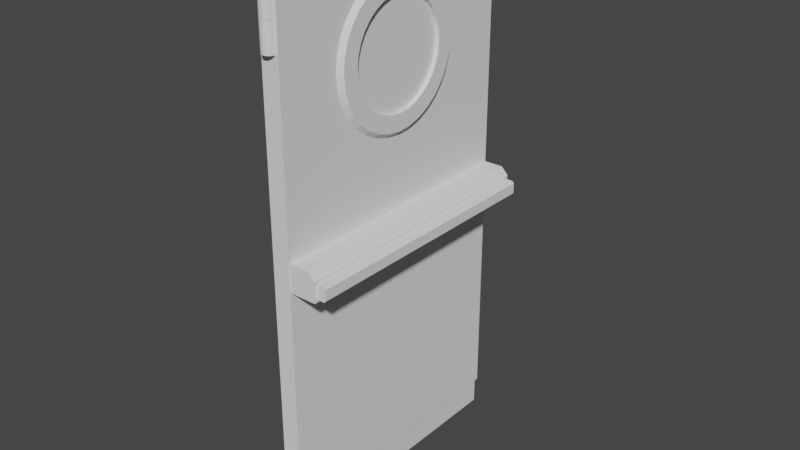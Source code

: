 # Source: PuertaLaboratorio.blend  (saved by Blender 3.6.13; exported with 4.5.12 LTS)
import bpy
from mathutils import Matrix  # noqa: F401  (used for matrix-valued properties, if any)

bpy.ops.wm.read_factory_settings(use_empty=True)
scene = bpy.context.scene
scene.name = 'Scene'

# ---- collections
col_collection = bpy.data.collections.new('Collection'); scene.collection.children.link(col_collection)

# ---- world
world_world = bpy.data.worlds.new('World'); scene.world = world_world
world_world.use_nodes = True; world_world.node_tree.nodes.clear()
_N = world_world.node_tree.nodes; _L = world_world.node_tree.links
n0 = _N.new('ShaderNodeOutputWorld'); n0.name = 'World Output'; n0.location = (300, 300)
n1 = _N.new('ShaderNodeBackground'); n1.name = 'Background'; n1.location = (10, 300)
n1.inputs[0].default_value = (0.05088, 0.05088, 0.05088, 1.0)
_L.new(n1.outputs[0], n0.inputs[0])
n0.is_active_output = True
world_world.color = (0.05088, 0.05088, 0.05088)
world_world.use_sun_shadow = False
world_world.sun_shadow_jitter_overblur = 0.0

# ---- meshes
me_cube_001 = bpy.data.meshes.new('Cube.001')
me_cube_001.from_pydata([(0.8319, -0.9836, -0.8997), (-1.0, -1.0, 1.0), (0.8319, 0.9836, -0.8997), (-1.0, 1.0, 1.0), (-0.8319, 0.9836, -0.8997), (1.0, -1.0, 1.0), (-0.8319, -0.9836, -0.8997), (1.0, 1.0, 1.0), (-1.0, -1.0, -0.8997), (-1.0, 1.0, -0.8997), (1.0, 1.0, -0.8997), (1.0, -1.0, -0.8997), (0.8319, -0.9836, -0.9995), (0.8319, 0.9836, -0.9995), (-0.8319, 0.9836, -0.9995), (-0.8319, -0.9836, -0.9995), (1.0, -0.5455, 0.583), (1.0, -0.535, 0.6362), (1.0, -0.4535, 0.7344), (1.0, -0.3857, 0.7757), (1.0, -0.504, 0.6873), (1.0, -0.303, 0.8096), (1.0, -0.2087, 0.8348), (1.0, -0.2087, 0.3312), (1.0, -0.1064, 0.8503), (1.0, -3.014e-11, 0.8555), (1.0, 3.014e-11, 0.3105), (1.0, -0.1064, 0.3157), (1.0, -0.303, 0.3564), (1.0, 0.2087, 0.3312), (1.0, 0.2087, 0.8348), (1.0, 0.1064, 0.8503), (1.0, 0.303, 0.3564), (1.0, 0.303, 0.8096), (1.0, 0.3857, 0.3903), (1.0, 0.3857, 0.7757), (1.0, 0.504, 0.4787), (1.0, 0.4535, 0.7344), (1.0, 0.5455, 0.583), (1.0, 0.535, 0.5298), (1.0, 0.535, 0.6362), (1.0, 0.4535, 0.4316), (1.0, 0.504, 0.6873), (1.0, 0.1064, 0.3157), (1.0, -0.504, 0.4787), (1.0, -0.535, 0.5298), (1.0, -0.4535, 0.4316), (1.0, -0.3857, 0.3903), (-1.0, -0.504, 0.4787), (-1.0, -0.535, 0.5298), (-1.0, -0.4535, 0.4316), (-1.0, -0.3857, 0.3903), (-1.0, -0.5455, 0.583), (-1.0, -0.535, 0.6362), (-1.0, -0.4535, 0.7344), (-1.0, -0.3857, 0.7757), (-1.0, -0.504, 0.6873), (-1.0, -0.303, 0.8096), (-1.0, -0.2087, 0.8348), (-1.0, -0.2087, 0.3312), (-1.0, -0.1064, 0.8503), (-1.0, -3.014e-11, 0.8555), (-1.0, 3.014e-11, 0.3105), (-1.0, -0.1064, 0.3157), (-1.0, -0.303, 0.3564), (-1.0, 0.2087, 0.3312), (-1.0, 0.2087, 0.8348), (-1.0, 0.1064, 0.8503), (-1.0, 0.303, 0.3564), (-1.0, 0.303, 0.8096), (-1.0, 0.3857, 0.3903), (-1.0, 0.3857, 0.7757), (-1.0, 0.504, 0.4787), (-1.0, 0.4535, 0.7344), (-1.0, 0.5455, 0.583), (-1.0, 0.535, 0.5298), (-1.0, 0.535, 0.6362), (-1.0, 0.4535, 0.4316), (-1.0, 0.504, 0.6873), (-1.0, 0.1064, 0.3157)], [], [(42, 7, 5, 20, 18, 19, 21, 22, 24, 25, 31, 30, 33, 35, 37), (5, 11, 10, 7, 42, 40, 38, 39, 36, 41, 34, 32, 29, 43, 26, 27, 23, 28, 47, 46, 44, 45, 16, 17, 20), (8, 9, 4, 6), (1, 5, 11, 8), (11, 8, 6, 0), (9, 10, 2, 4), (2, 0, 12, 13), (10, 11, 0, 2), (1, 3, 7, 5), (12, 15, 14, 13), (4, 2, 13, 14), (0, 6, 15, 12), (6, 4, 14, 15), (3, 9, 10, 7), (1, 8, 9, 3, 78, 76, 74, 75, 72, 77, 70, 68, 65, 79, 62, 63, 59, 64, 51, 50, 48, 49, 52, 53, 56), (78, 3, 1, 56, 54, 55, 57, 58, 60, 61, 67, 66, 69, 71, 73)])
_uv = me_cube_001.uv_layers.new(name='UVMap')
_uv.uv.foreach_set('vector', [0.4157, 0.2703, 0.3595, 0.3595, 0.3595, 5.713e-09, 0.4157, 0.08916, 0.4072, 0.09822, 0.3998, 0.1104, 0.3937, 0.1253, 0.3892, 0.1422, 0.3864, 0.1606, 0.3854, 0.1797, 0.3864, 0.1989, 0.3892, 0.2173, 0.3937, 0.2342, 0.3998, 0.2491, 0.4072, 0.2613, 0.3595, 5.713e-09, 0.7009, -9.212e-09, 0.7009, 0.3595, 0.3595, 0.3595, 0.4157, 0.2703, 0.4249, 0.2759, 0.4344, 0.2778, 0.444, 0.2759, 0.4532, 0.2703, 0.4616, 0.2613, 0.4691, 0.2491, 0.4752, 0.2342, 0.4797, 0.2173, 0.4825, 0.1989, 0.4834, 0.1797, 0.4825, 0.1606, 0.4797, 0.1422, 0.4752, 0.1253, 0.4691, 0.1104, 0.4616, 0.09822, 0.4532, 0.08916, 0.444, 0.08358, 0.4344, 0.0817, 0.4249, 0.08358, 0.4157, 0.08916, 0.3595, 0.0, 0.3595, 0.3595, 0.3293, 0.3565, 0.3293, 0.002953, 0.3595, 0.3595, 0.3595, 5.713e-09, 0.7009, -9.212e-09, 0.7009, 0.3595, 0.0, 0.0, 0.3595, 0.0, 0.3293, 0.002953, 0.03021, 0.002953, 0.3595, 0.3595, 0.0, 0.3595, 0.03021, 0.3565, 0.3293, 0.3565, 0.7009, 0.7071, 0.7009, 0.3536, 0.7189, 0.3536, 0.7189, 0.7071, 0.0, 0.3595, 0.0, 0.0, 0.03021, 0.002953, 0.03021, 0.3565, 0.3595, 0.3595, 0.3595, 0.719, 0.0, 0.719, 0.0, 0.3595, 0.7009, 0.0, 1.0, 0.0, 1.0, 0.3536, 0.7009, 0.3536, 0.7368, 0.6526, 0.7368, 0.3536, 0.7547, 0.3536, 0.7547, 0.6526, 0.7547, 0.6526, 0.7547, 0.3536, 0.7727, 0.3536, 0.7727, 0.6526, 0.7189, 0.7071, 0.7189, 0.3536, 0.7368, 0.3536, 0.7368, 0.7071, 0.3595, 5.713e-09, 0.7009, -9.212e-09, 0.7009, 0.3595, 0.3595, 0.3595, 0.3595, 0.3595, 0.7009, 0.3595, 0.7009, 0.719, 0.3595, 0.719, 0.4157, 0.6298, 0.4249, 0.6354, 0.4344, 0.6373, 0.444, 0.6354, 0.4532, 0.6298, 0.4616, 0.6207, 0.4691, 0.6085, 0.4752, 0.5937, 0.4797, 0.5767, 0.4825, 0.5583, 0.4834, 0.5392, 0.4825, 0.5201, 0.4797, 0.5017, 0.4752, 0.4847, 0.4691, 0.4699, 0.4616, 0.4577, 0.4532, 0.4486, 0.444, 0.4431, 0.4344, 0.4412, 0.4249, 0.4431, 0.4157, 0.4486, 0.4157, 0.6298, 0.3595, 0.719, 0.3595, 0.3595, 0.4157, 0.4486, 0.4072, 0.4577, 0.3998, 0.4699, 0.3937, 0.4847, 0.3892, 0.5017, 0.3864, 0.5201, 0.3854, 0.5392, 0.3864, 0.5583, 0.3892, 0.5767, 0.3937, 0.5937, 0.3998, 0.6085, 0.4072, 0.6207])
me_cube_001.update()
me_cylinder = bpy.data.meshes.new('Cylinder')
me_cylinder.from_pydata([(0.0, 0.025, -0.05), (0.0, 0.025, 0.05), (0.004877, 0.02452, -0.05), (0.004877, 0.02452, 0.05), (0.009567, 0.0231, -0.05), (0.009567, 0.0231, 0.05), (0.01389, 0.02079, -0.05), (0.01389, 0.02079, 0.05), (0.01768, 0.01768, -0.05), (0.01768, 0.01768, 0.05), (0.02079, 0.01389, -0.05), (0.02079, 0.01389, 0.05), (0.0231, 0.009567, -0.05), (0.0231, 0.009567, 0.05), (0.02452, 0.004877, -0.05), (0.02452, 0.004877, 0.05), (0.025, 0.0, -0.05), (0.025, 0.0, 0.05), (0.02452, -0.004877, -0.05), (0.02452, -0.004877, 0.05), (0.0231, -0.009567, -0.05), (0.0231, -0.009567, 0.05), (0.02079, -0.01389, -0.05), (0.02079, -0.01389, 0.05), (0.01768, -0.01768, -0.05), (0.01768, -0.01768, 0.05), (0.01389, -0.02079, -0.05), (0.01389, -0.02079, 0.05), (0.009567, -0.0231, -0.05), (0.009567, -0.0231, 0.05), (0.004877, -0.02452, -0.05), (0.004877, -0.02452, 0.05), (0.0, -0.025, -0.05), (0.0, -0.025, 0.05), (-0.004877, -0.02452, -0.05), (-0.004877, -0.02452, 0.05), (-0.009567, -0.0231, -0.05), (-0.009567, -0.0231, 0.05), (-0.01389, -0.02079, -0.05), (-0.01389, -0.02079, 0.05), (-0.01768, -0.01768, -0.05), (-0.01768, -0.01768, 0.05), (-0.02079, -0.01389, -0.05), (-0.02079, -0.01389, 0.05), (-0.0231, -0.009567, -0.05), (-0.0231, -0.009567, 0.05), (-0.02452, -0.004877, -0.05), (-0.02452, -0.004877, 0.05), (-0.025, 0.0, -0.05), (-0.025, 0.0, 0.05), (-0.02452, 0.004877, -0.05), (-0.02452, 0.004877, 0.05), (-0.0231, 0.009567, -0.05), (-0.0231, 0.009567, 0.05), (-0.02079, 0.01389, -0.05), (-0.02079, 0.01389, 0.05), (-0.01768, 0.01768, -0.05), (-0.01768, 0.01768, 0.05), (-0.01389, 0.02079, -0.05), (-0.01389, 0.02079, 0.05), (-0.009567, 0.0231, -0.05), (-0.009567, 0.0231, 0.05), (-0.004877, 0.02452, -0.05), (-0.004877, 0.02452, 0.05)], [], [(0, 1, 3, 2), (2, 3, 5, 4), (4, 5, 7, 6), (6, 7, 9, 8), (8, 9, 11, 10), (10, 11, 13, 12), (12, 13, 15, 14), (14, 15, 17, 16), (16, 17, 19, 18), (18, 19, 21, 20), (20, 21, 23, 22), (22, 23, 25, 24), (24, 25, 27, 26), (26, 27, 29, 28), (28, 29, 31, 30), (30, 31, 33, 32), (32, 33, 35, 34), (34, 35, 37, 36), (36, 37, 39, 38), (38, 39, 41, 40), (40, 41, 43, 42), (42, 43, 45, 44), (44, 45, 47, 46), (46, 47, 49, 48), (48, 49, 51, 50), (50, 51, 53, 52), (52, 53, 55, 54), (54, 55, 57, 56), (56, 57, 59, 58), (58, 59, 61, 60), (3, 1, 63, 61, 59, 57, 55, 53, 51, 49, 47, 45, 43, 41, 39, 37, 35, 33, 31, 29, 27, 25, 23, 21, 19, 17, 15, 13, 11, 9, 7, 5), (60, 61, 63, 62), (62, 63, 1, 0), (0, 2, 4, 6, 8, 10, 12, 14, 16, 18, 20, 22, 24, 26, 28, 30, 32, 34, 36, 38, 40, 42, 44, 46, 48, 50, 52, 54, 56, 58, 60, 62)])
_uv = me_cylinder.uv_layers.new(name='UVMap')
_uv.uv.foreach_set('vector', [1.0, 0.5, 1.0, 1.0, 0.9688, 1.0, 0.9688, 0.5, 0.9688, 0.5, 0.9688, 1.0, 0.9375, 1.0, 0.9375, 0.5, 0.9375, 0.5, 0.9375, 1.0, 0.9062, 1.0, 0.9062, 0.5, 0.9062, 0.5, 0.9062, 1.0, 0.875, 1.0, 0.875, 0.5, 0.875, 0.5, 0.875, 1.0, 0.8438, 1.0, 0.8438, 0.5, 0.8438, 0.5, 0.8438, 1.0, 0.8125, 1.0, 0.8125, 0.5, 0.8125, 0.5, 0.8125, 1.0, 0.7812, 1.0, 0.7812, 0.5, 0.7812, 0.5, 0.7812, 1.0, 0.75, 1.0, 0.75, 0.5, 0.75, 0.5, 0.75, 1.0, 0.7188, 1.0, 0.7188, 0.5, 0.7188, 0.5, 0.7188, 1.0, 0.6875, 1.0, 0.6875, 0.5, 0.6875, 0.5, 0.6875, 1.0, 0.6562, 1.0, 0.6562, 0.5, 0.6562, 0.5, 0.6562, 1.0, 0.625, 1.0, 0.625, 0.5, 0.625, 0.5, 0.625, 1.0, 0.5938, 1.0, 0.5938, 0.5, 0.5938, 0.5, 0.5938, 1.0, 0.5625, 1.0, 0.5625, 0.5, 0.5625, 0.5, 0.5625, 1.0, 0.5312, 1.0, 0.5312, 0.5, 0.5312, 0.5, 0.5312, 1.0, 0.5, 1.0, 0.5, 0.5, 0.5, 0.5, 0.5, 1.0, 0.4688, 1.0, 0.4688, 0.5, 0.4688, 0.5, 0.4688, 1.0, 0.4375, 1.0, 0.4375, 0.5, 0.4375, 0.5, 0.4375, 1.0, 0.4062, 1.0, 0.4062, 0.5, 0.4062, 0.5, 0.4062, 1.0, 0.375, 1.0, 0.375, 0.5, 0.375, 0.5, 0.375, 1.0, 0.3438, 1.0, 0.3438, 0.5, 0.3438, 0.5, 0.3438, 1.0, 0.3125, 1.0, 0.3125, 0.5, 0.3125, 0.5, 0.3125, 1.0, 0.2812, 1.0, 0.2812, 0.5, 0.2812, 0.5, 0.2812, 1.0, 0.25, 1.0, 0.25, 0.5, 0.25, 0.5, 0.25, 1.0, 0.2188, 1.0, 0.2188, 0.5, 0.2188, 0.5, 0.2188, 1.0, 0.1875, 1.0, 0.1875, 0.5, 0.1875, 0.5, 0.1875, 1.0, 0.1562, 1.0, 0.1562, 0.5, 0.1562, 0.5, 0.1562, 1.0, 0.125, 1.0, 0.125, 0.5, 0.125, 0.5, 0.125, 1.0, 0.09375, 1.0, 0.09375, 0.5, 0.09375, 0.5, 0.09375, 1.0, 0.0625, 1.0, 0.0625, 0.5, 0.2968, 0.4854, 0.25, 0.49, 0.2032, 0.4854, 0.1582, 0.4717, 0.1167, 0.4496, 0.08029, 0.4197, 0.05045, 0.3833, 0.02827, 0.3418, 0.01461, 0.2968, 0.01, 0.25, 0.01461, 0.2032, 0.02827, 0.1582, 0.05045, 0.1167, 0.08029, 0.08029, 0.1167, 0.05045, 0.1582, 0.02827, 0.2032, 0.01461, 0.25, 0.01, 0.2968, 0.01461, 0.3418, 0.02827, 0.3833, 0.05045, 0.4197, 0.08029, 0.4496, 0.1167, 0.4717, 0.1582, 0.4854, 0.2032, 0.49, 0.25, 0.4854, 0.2968, 0.4717, 0.3418, 0.4496, 0.3833, 0.4197, 0.4197, 0.3833, 0.4496, 0.3418, 0.4717, 0.0625, 0.5, 0.0625, 1.0, 0.03125, 1.0, 0.03125, 0.5, 0.03125, 0.5, 0.03125, 1.0, 0.0, 1.0, 0.0, 0.5, 0.75, 0.49, 0.7968, 0.4854, 0.8418, 0.4717, 0.8833, 0.4496, 0.9197, 0.4197, 0.9496, 0.3833, 0.9717, 0.3418, 0.9854, 0.2968, 0.99, 0.25, 0.9854, 0.2032, 0.9717, 0.1582, 0.9496, 0.1167, 0.9197, 0.08029, 0.8833, 0.05045, 0.8418, 0.02827, 0.7968, 0.01461, 0.75, 0.01, 0.7032, 0.01461, 0.6582, 0.02827, 0.6167, 0.05045, 0.5803, 0.08029, 0.5504, 0.1167, 0.5283, 0.1582, 0.5146, 0.2032, 0.51, 0.25, 0.5146, 0.2968, 0.5283, 0.3418, 0.5504, 0.3833, 0.5803, 0.4197, 0.6167, 0.4496, 0.6582, 0.4717, 0.7032, 0.4854])
me_cylinder.update()
me_cylinder_001 = bpy.data.meshes.new('Cylinder.001')
me_cylinder_001.from_pydata([(0.0, 0.025, -0.05), (0.0, 0.025, 0.05), (0.004877, 0.02452, -0.05), (0.004877, 0.02452, 0.05), (0.009567, 0.0231, -0.05), (0.009567, 0.0231, 0.05), (0.01389, 0.02079, -0.05), (0.01389, 0.02079, 0.05), (0.01768, 0.01768, -0.05), (0.01768, 0.01768, 0.05), (0.02079, 0.01389, -0.05), (0.02079, 0.01389, 0.05), (0.0231, 0.009567, -0.05), (0.0231, 0.009567, 0.05), (0.02452, 0.004877, -0.05), (0.02452, 0.004877, 0.05), (0.025, 0.0, -0.05), (0.025, 0.0, 0.05), (0.02452, -0.004877, -0.05), (0.02452, -0.004877, 0.05), (0.0231, -0.009567, -0.05), (0.0231, -0.009567, 0.05), (0.02079, -0.01389, -0.05), (0.02079, -0.01389, 0.05), (0.01768, -0.01768, -0.05), (0.01768, -0.01768, 0.05), (0.01389, -0.02079, -0.05), (0.01389, -0.02079, 0.05), (0.009567, -0.0231, -0.05), (0.009567, -0.0231, 0.05), (0.004877, -0.02452, -0.05), (0.004877, -0.02452, 0.05), (0.0, -0.025, -0.05), (0.0, -0.025, 0.05), (-0.004877, -0.02452, -0.05), (-0.004877, -0.02452, 0.05), (-0.009567, -0.0231, -0.05), (-0.009567, -0.0231, 0.05), (-0.01389, -0.02079, -0.05), (-0.01389, -0.02079, 0.05), (-0.01768, -0.01768, -0.05), (-0.01768, -0.01768, 0.05), (-0.02079, -0.01389, -0.05), (-0.02079, -0.01389, 0.05), (-0.0231, -0.009567, -0.05), (-0.0231, -0.009567, 0.05), (-0.02452, -0.004877, -0.05), (-0.02452, -0.004877, 0.05), (-0.025, 0.0, -0.05), (-0.025, 0.0, 0.05), (-0.02452, 0.004877, -0.05), (-0.02452, 0.004877, 0.05), (-0.0231, 0.009567, -0.05), (-0.0231, 0.009567, 0.05), (-0.02079, 0.01389, -0.05), (-0.02079, 0.01389, 0.05), (-0.01768, 0.01768, -0.05), (-0.01768, 0.01768, 0.05), (-0.01389, 0.02079, -0.05), (-0.01389, 0.02079, 0.05), (-0.009567, 0.0231, -0.05), (-0.009567, 0.0231, 0.05), (-0.004877, 0.02452, -0.05), (-0.004877, 0.02452, 0.05)], [], [(0, 1, 3, 2), (2, 3, 5, 4), (4, 5, 7, 6), (6, 7, 9, 8), (8, 9, 11, 10), (10, 11, 13, 12), (12, 13, 15, 14), (14, 15, 17, 16), (16, 17, 19, 18), (18, 19, 21, 20), (20, 21, 23, 22), (22, 23, 25, 24), (24, 25, 27, 26), (26, 27, 29, 28), (28, 29, 31, 30), (30, 31, 33, 32), (32, 33, 35, 34), (34, 35, 37, 36), (36, 37, 39, 38), (38, 39, 41, 40), (40, 41, 43, 42), (42, 43, 45, 44), (44, 45, 47, 46), (46, 47, 49, 48), (48, 49, 51, 50), (50, 51, 53, 52), (52, 53, 55, 54), (54, 55, 57, 56), (56, 57, 59, 58), (58, 59, 61, 60), (3, 1, 63, 61, 59, 57, 55, 53, 51, 49, 47, 45, 43, 41, 39, 37, 35, 33, 31, 29, 27, 25, 23, 21, 19, 17, 15, 13, 11, 9, 7, 5), (60, 61, 63, 62), (62, 63, 1, 0), (0, 2, 4, 6, 8, 10, 12, 14, 16, 18, 20, 22, 24, 26, 28, 30, 32, 34, 36, 38, 40, 42, 44, 46, 48, 50, 52, 54, 56, 58, 60, 62)])
_uv = me_cylinder_001.uv_layers.new(name='UVMap')
_uv.uv.foreach_set('vector', [1.0, 0.5, 1.0, 1.0, 0.9688, 1.0, 0.9688, 0.5, 0.9688, 0.5, 0.9688, 1.0, 0.9375, 1.0, 0.9375, 0.5, 0.9375, 0.5, 0.9375, 1.0, 0.9062, 1.0, 0.9062, 0.5, 0.9062, 0.5, 0.9062, 1.0, 0.875, 1.0, 0.875, 0.5, 0.875, 0.5, 0.875, 1.0, 0.8438, 1.0, 0.8438, 0.5, 0.8438, 0.5, 0.8438, 1.0, 0.8125, 1.0, 0.8125, 0.5, 0.8125, 0.5, 0.8125, 1.0, 0.7812, 1.0, 0.7812, 0.5, 0.7812, 0.5, 0.7812, 1.0, 0.75, 1.0, 0.75, 0.5, 0.75, 0.5, 0.75, 1.0, 0.7188, 1.0, 0.7188, 0.5, 0.7188, 0.5, 0.7188, 1.0, 0.6875, 1.0, 0.6875, 0.5, 0.6875, 0.5, 0.6875, 1.0, 0.6562, 1.0, 0.6562, 0.5, 0.6562, 0.5, 0.6562, 1.0, 0.625, 1.0, 0.625, 0.5, 0.625, 0.5, 0.625, 1.0, 0.5938, 1.0, 0.5938, 0.5, 0.5938, 0.5, 0.5938, 1.0, 0.5625, 1.0, 0.5625, 0.5, 0.5625, 0.5, 0.5625, 1.0, 0.5312, 1.0, 0.5312, 0.5, 0.5312, 0.5, 0.5312, 1.0, 0.5, 1.0, 0.5, 0.5, 0.5, 0.5, 0.5, 1.0, 0.4688, 1.0, 0.4688, 0.5, 0.4688, 0.5, 0.4688, 1.0, 0.4375, 1.0, 0.4375, 0.5, 0.4375, 0.5, 0.4375, 1.0, 0.4062, 1.0, 0.4062, 0.5, 0.4062, 0.5, 0.4062, 1.0, 0.375, 1.0, 0.375, 0.5, 0.375, 0.5, 0.375, 1.0, 0.3438, 1.0, 0.3438, 0.5, 0.3438, 0.5, 0.3438, 1.0, 0.3125, 1.0, 0.3125, 0.5, 0.3125, 0.5, 0.3125, 1.0, 0.2812, 1.0, 0.2812, 0.5, 0.2812, 0.5, 0.2812, 1.0, 0.25, 1.0, 0.25, 0.5, 0.25, 0.5, 0.25, 1.0, 0.2188, 1.0, 0.2188, 0.5, 0.2188, 0.5, 0.2188, 1.0, 0.1875, 1.0, 0.1875, 0.5, 0.1875, 0.5, 0.1875, 1.0, 0.1562, 1.0, 0.1562, 0.5, 0.1562, 0.5, 0.1562, 1.0, 0.125, 1.0, 0.125, 0.5, 0.125, 0.5, 0.125, 1.0, 0.09375, 1.0, 0.09375, 0.5, 0.09375, 0.5, 0.09375, 1.0, 0.0625, 1.0, 0.0625, 0.5, 0.2968, 0.4854, 0.25, 0.49, 0.2032, 0.4854, 0.1582, 0.4717, 0.1167, 0.4496, 0.08029, 0.4197, 0.05045, 0.3833, 0.02827, 0.3418, 0.01461, 0.2968, 0.01, 0.25, 0.01461, 0.2032, 0.02827, 0.1582, 0.05045, 0.1167, 0.08029, 0.08029, 0.1167, 0.05045, 0.1582, 0.02827, 0.2032, 0.01461, 0.25, 0.01, 0.2968, 0.01461, 0.3418, 0.02827, 0.3833, 0.05045, 0.4197, 0.08029, 0.4496, 0.1167, 0.4717, 0.1582, 0.4854, 0.2032, 0.49, 0.25, 0.4854, 0.2968, 0.4717, 0.3418, 0.4496, 0.3833, 0.4197, 0.4197, 0.3833, 0.4496, 0.3418, 0.4717, 0.0625, 0.5, 0.0625, 1.0, 0.03125, 1.0, 0.03125, 0.5, 0.03125, 0.5, 0.03125, 1.0, 0.0, 1.0, 0.0, 0.5, 0.75, 0.49, 0.7968, 0.4854, 0.8418, 0.4717, 0.8833, 0.4496, 0.9197, 0.4197, 0.9496, 0.3833, 0.9717, 0.3418, 0.9854, 0.2968, 0.99, 0.25, 0.9854, 0.2032, 0.9717, 0.1582, 0.9496, 0.1167, 0.9197, 0.08029, 0.8833, 0.05045, 0.8418, 0.02827, 0.7968, 0.01461, 0.75, 0.01, 0.7032, 0.01461, 0.6582, 0.02827, 0.6167, 0.05045, 0.5803, 0.08029, 0.5504, 0.1167, 0.5283, 0.1582, 0.5146, 0.2032, 0.51, 0.25, 0.5146, 0.2968, 0.5283, 0.3418, 0.5504, 0.3833, 0.5803, 0.4197, 0.6167, 0.4496, 0.6582, 0.4717, 0.7032, 0.4854])
me_cylinder_001.update()
me_cylinder_002 = bpy.data.meshes.new('Cylinder.002')
me_cylinder_002.from_pydata([(0.0, 0.025, -0.05), (0.0, 0.025, 0.05), (0.004877, 0.02452, -0.05), (0.004877, 0.02452, 0.05), (0.009567, 0.0231, -0.05), (0.009567, 0.0231, 0.05), (0.01389, 0.02079, -0.05), (0.01389, 0.02079, 0.05), (0.01768, 0.01768, -0.05), (0.01768, 0.01768, 0.05), (0.02079, 0.01389, -0.05), (0.02079, 0.01389, 0.05), (0.0231, 0.009567, -0.05), (0.0231, 0.009567, 0.05), (0.02452, 0.004877, -0.05), (0.02452, 0.004877, 0.05), (0.025, 0.0, -0.05), (0.025, 0.0, 0.05), (0.02452, -0.004877, -0.05), (0.02452, -0.004877, 0.05), (0.0231, -0.009567, -0.05), (0.0231, -0.009567, 0.05), (0.02079, -0.01389, -0.05), (0.02079, -0.01389, 0.05), (0.01768, -0.01768, -0.05), (0.01768, -0.01768, 0.05), (0.01389, -0.02079, -0.05), (0.01389, -0.02079, 0.05), (0.009567, -0.0231, -0.05), (0.009567, -0.0231, 0.05), (0.004877, -0.02452, -0.05), (0.004877, -0.02452, 0.05), (0.0, -0.025, -0.05), (0.0, -0.025, 0.05), (-0.004877, -0.02452, -0.05), (-0.004877, -0.02452, 0.05), (-0.009567, -0.0231, -0.05), (-0.009567, -0.0231, 0.05), (-0.01389, -0.02079, -0.05), (-0.01389, -0.02079, 0.05), (-0.01768, -0.01768, -0.05), (-0.01768, -0.01768, 0.05), (-0.02079, -0.01389, -0.05), (-0.02079, -0.01389, 0.05), (-0.0231, -0.009567, -0.05), (-0.0231, -0.009567, 0.05), (-0.02452, -0.004877, -0.05), (-0.02452, -0.004877, 0.05), (-0.025, 0.0, -0.05), (-0.025, 0.0, 0.05), (-0.02452, 0.004877, -0.05), (-0.02452, 0.004877, 0.05), (-0.0231, 0.009567, -0.05), (-0.0231, 0.009567, 0.05), (-0.02079, 0.01389, -0.05), (-0.02079, 0.01389, 0.05), (-0.01768, 0.01768, -0.05), (-0.01768, 0.01768, 0.05), (-0.01389, 0.02079, -0.05), (-0.01389, 0.02079, 0.05), (-0.009567, 0.0231, -0.05), (-0.009567, 0.0231, 0.05), (-0.004877, 0.02452, -0.05), (-0.004877, 0.02452, 0.05)], [], [(0, 1, 3, 2), (2, 3, 5, 4), (4, 5, 7, 6), (6, 7, 9, 8), (8, 9, 11, 10), (10, 11, 13, 12), (12, 13, 15, 14), (14, 15, 17, 16), (16, 17, 19, 18), (18, 19, 21, 20), (20, 21, 23, 22), (22, 23, 25, 24), (24, 25, 27, 26), (26, 27, 29, 28), (28, 29, 31, 30), (30, 31, 33, 32), (32, 33, 35, 34), (34, 35, 37, 36), (36, 37, 39, 38), (38, 39, 41, 40), (40, 41, 43, 42), (42, 43, 45, 44), (44, 45, 47, 46), (46, 47, 49, 48), (48, 49, 51, 50), (50, 51, 53, 52), (52, 53, 55, 54), (54, 55, 57, 56), (56, 57, 59, 58), (58, 59, 61, 60), (3, 1, 63, 61, 59, 57, 55, 53, 51, 49, 47, 45, 43, 41, 39, 37, 35, 33, 31, 29, 27, 25, 23, 21, 19, 17, 15, 13, 11, 9, 7, 5), (60, 61, 63, 62), (62, 63, 1, 0), (0, 2, 4, 6, 8, 10, 12, 14, 16, 18, 20, 22, 24, 26, 28, 30, 32, 34, 36, 38, 40, 42, 44, 46, 48, 50, 52, 54, 56, 58, 60, 62)])
_uv = me_cylinder_002.uv_layers.new(name='UVMap')
_uv.uv.foreach_set('vector', [1.0, 0.5, 1.0, 1.0, 0.9688, 1.0, 0.9688, 0.5, 0.9688, 0.5, 0.9688, 1.0, 0.9375, 1.0, 0.9375, 0.5, 0.9375, 0.5, 0.9375, 1.0, 0.9062, 1.0, 0.9062, 0.5, 0.9062, 0.5, 0.9062, 1.0, 0.875, 1.0, 0.875, 0.5, 0.875, 0.5, 0.875, 1.0, 0.8438, 1.0, 0.8438, 0.5, 0.8438, 0.5, 0.8438, 1.0, 0.8125, 1.0, 0.8125, 0.5, 0.8125, 0.5, 0.8125, 1.0, 0.7812, 1.0, 0.7812, 0.5, 0.7812, 0.5, 0.7812, 1.0, 0.75, 1.0, 0.75, 0.5, 0.75, 0.5, 0.75, 1.0, 0.7188, 1.0, 0.7188, 0.5, 0.7188, 0.5, 0.7188, 1.0, 0.6875, 1.0, 0.6875, 0.5, 0.6875, 0.5, 0.6875, 1.0, 0.6562, 1.0, 0.6562, 0.5, 0.6562, 0.5, 0.6562, 1.0, 0.625, 1.0, 0.625, 0.5, 0.625, 0.5, 0.625, 1.0, 0.5938, 1.0, 0.5938, 0.5, 0.5938, 0.5, 0.5938, 1.0, 0.5625, 1.0, 0.5625, 0.5, 0.5625, 0.5, 0.5625, 1.0, 0.5312, 1.0, 0.5312, 0.5, 0.5312, 0.5, 0.5312, 1.0, 0.5, 1.0, 0.5, 0.5, 0.5, 0.5, 0.5, 1.0, 0.4688, 1.0, 0.4688, 0.5, 0.4688, 0.5, 0.4688, 1.0, 0.4375, 1.0, 0.4375, 0.5, 0.4375, 0.5, 0.4375, 1.0, 0.4062, 1.0, 0.4062, 0.5, 0.4062, 0.5, 0.4062, 1.0, 0.375, 1.0, 0.375, 0.5, 0.375, 0.5, 0.375, 1.0, 0.3438, 1.0, 0.3438, 0.5, 0.3438, 0.5, 0.3438, 1.0, 0.3125, 1.0, 0.3125, 0.5, 0.3125, 0.5, 0.3125, 1.0, 0.2812, 1.0, 0.2812, 0.5, 0.2812, 0.5, 0.2812, 1.0, 0.25, 1.0, 0.25, 0.5, 0.25, 0.5, 0.25, 1.0, 0.2188, 1.0, 0.2188, 0.5, 0.2188, 0.5, 0.2188, 1.0, 0.1875, 1.0, 0.1875, 0.5, 0.1875, 0.5, 0.1875, 1.0, 0.1562, 1.0, 0.1562, 0.5, 0.1562, 0.5, 0.1562, 1.0, 0.125, 1.0, 0.125, 0.5, 0.125, 0.5, 0.125, 1.0, 0.09375, 1.0, 0.09375, 0.5, 0.09375, 0.5, 0.09375, 1.0, 0.0625, 1.0, 0.0625, 0.5, 0.2968, 0.4854, 0.25, 0.49, 0.2032, 0.4854, 0.1582, 0.4717, 0.1167, 0.4496, 0.08029, 0.4197, 0.05045, 0.3833, 0.02827, 0.3418, 0.01461, 0.2968, 0.01, 0.25, 0.01461, 0.2032, 0.02827, 0.1582, 0.05045, 0.1167, 0.08029, 0.08029, 0.1167, 0.05045, 0.1582, 0.02827, 0.2032, 0.01461, 0.25, 0.01, 0.2968, 0.01461, 0.3418, 0.02827, 0.3833, 0.05045, 0.4197, 0.08029, 0.4496, 0.1167, 0.4717, 0.1582, 0.4854, 0.2032, 0.49, 0.25, 0.4854, 0.2968, 0.4717, 0.3418, 0.4496, 0.3833, 0.4197, 0.4197, 0.3833, 0.4496, 0.3418, 0.4717, 0.0625, 0.5, 0.0625, 1.0, 0.03125, 1.0, 0.03125, 0.5, 0.03125, 0.5, 0.03125, 1.0, 0.0, 1.0, 0.0, 0.5, 0.75, 0.49, 0.7968, 0.4854, 0.8418, 0.4717, 0.8833, 0.4496, 0.9197, 0.4197, 0.9496, 0.3833, 0.9717, 0.3418, 0.9854, 0.2968, 0.99, 0.25, 0.9854, 0.2032, 0.9717, 0.1582, 0.9496, 0.1167, 0.9197, 0.08029, 0.8833, 0.05045, 0.8418, 0.02827, 0.7968, 0.01461, 0.75, 0.01, 0.7032, 0.01461, 0.6582, 0.02827, 0.6167, 0.05045, 0.5803, 0.08029, 0.5504, 0.1167, 0.5283, 0.1582, 0.5146, 0.2032, 0.51, 0.25, 0.5146, 0.2968, 0.5283, 0.3418, 0.5504, 0.3833, 0.5803, 0.4197, 0.6167, 0.4496, 0.6582, 0.4717, 0.7032, 0.4854])
me_cylinder_002.update()
me_cylinder_003 = bpy.data.meshes.new('Cylinder.003')
me_cylinder_003.from_pydata([(0.0, 0.025, -0.05), (0.0, 0.025, 0.05), (0.004877, 0.02452, -0.05), (0.004877, 0.02452, 0.05), (0.009567, 0.0231, -0.05), (0.009567, 0.0231, 0.05), (0.01389, 0.02079, -0.05), (0.01389, 0.02079, 0.05), (0.01768, 0.01768, -0.05), (0.01768, 0.01768, 0.05), (0.02079, 0.01389, -0.05), (0.02079, 0.01389, 0.05), (0.0231, 0.009567, -0.05), (0.0231, 0.009567, 0.05), (0.02452, 0.004877, -0.05), (0.02452, 0.004877, 0.05), (0.025, 0.0, -0.05), (0.025, 0.0, 0.05), (0.02452, -0.004877, -0.05), (0.02452, -0.004877, 0.05), (0.0231, -0.009567, -0.05), (0.0231, -0.009567, 0.05), (0.02079, -0.01389, -0.05), (0.02079, -0.01389, 0.05), (0.01768, -0.01768, -0.05), (0.01768, -0.01768, 0.05), (0.01389, -0.02079, -0.05), (0.01389, -0.02079, 0.05), (0.009567, -0.0231, -0.05), (0.009567, -0.0231, 0.05), (0.004877, -0.02452, -0.05), (0.004877, -0.02452, 0.05), (0.0, -0.025, -0.05), (0.0, -0.025, 0.05), (-0.004877, -0.02452, -0.05), (-0.004877, -0.02452, 0.05), (-0.009567, -0.0231, -0.05), (-0.009567, -0.0231, 0.05), (-0.01389, -0.02079, -0.05), (-0.01389, -0.02079, 0.05), (-0.01768, -0.01768, -0.05), (-0.01768, -0.01768, 0.05), (-0.02079, -0.01389, -0.05), (-0.02079, -0.01389, 0.05), (-0.0231, -0.009567, -0.05), (-0.0231, -0.009567, 0.05), (-0.02452, -0.004877, -0.05), (-0.02452, -0.004877, 0.05), (-0.025, 0.0, -0.05), (-0.025, 0.0, 0.05), (-0.02452, 0.004877, -0.05), (-0.02452, 0.004877, 0.05), (-0.0231, 0.009567, -0.05), (-0.0231, 0.009567, 0.05), (-0.02079, 0.01389, -0.05), (-0.02079, 0.01389, 0.05), (-0.01768, 0.01768, -0.05), (-0.01768, 0.01768, 0.05), (-0.01389, 0.02079, -0.05), (-0.01389, 0.02079, 0.05), (-0.009567, 0.0231, -0.05), (-0.009567, 0.0231, 0.05), (-0.004877, 0.02452, -0.05), (-0.004877, 0.02452, 0.05)], [], [(0, 1, 3, 2), (2, 3, 5, 4), (4, 5, 7, 6), (6, 7, 9, 8), (8, 9, 11, 10), (10, 11, 13, 12), (12, 13, 15, 14), (14, 15, 17, 16), (16, 17, 19, 18), (18, 19, 21, 20), (20, 21, 23, 22), (22, 23, 25, 24), (24, 25, 27, 26), (26, 27, 29, 28), (28, 29, 31, 30), (30, 31, 33, 32), (32, 33, 35, 34), (34, 35, 37, 36), (36, 37, 39, 38), (38, 39, 41, 40), (40, 41, 43, 42), (42, 43, 45, 44), (44, 45, 47, 46), (46, 47, 49, 48), (48, 49, 51, 50), (50, 51, 53, 52), (52, 53, 55, 54), (54, 55, 57, 56), (56, 57, 59, 58), (58, 59, 61, 60), (3, 1, 63, 61, 59, 57, 55, 53, 51, 49, 47, 45, 43, 41, 39, 37, 35, 33, 31, 29, 27, 25, 23, 21, 19, 17, 15, 13, 11, 9, 7, 5), (60, 61, 63, 62), (62, 63, 1, 0), (0, 2, 4, 6, 8, 10, 12, 14, 16, 18, 20, 22, 24, 26, 28, 30, 32, 34, 36, 38, 40, 42, 44, 46, 48, 50, 52, 54, 56, 58, 60, 62)])
_uv = me_cylinder_003.uv_layers.new(name='UVMap')
_uv.uv.foreach_set('vector', [1.0, 0.5, 1.0, 1.0, 0.9688, 1.0, 0.9688, 0.5, 0.9688, 0.5, 0.9688, 1.0, 0.9375, 1.0, 0.9375, 0.5, 0.9375, 0.5, 0.9375, 1.0, 0.9062, 1.0, 0.9062, 0.5, 0.9062, 0.5, 0.9062, 1.0, 0.875, 1.0, 0.875, 0.5, 0.875, 0.5, 0.875, 1.0, 0.8438, 1.0, 0.8438, 0.5, 0.8438, 0.5, 0.8438, 1.0, 0.8125, 1.0, 0.8125, 0.5, 0.8125, 0.5, 0.8125, 1.0, 0.7812, 1.0, 0.7812, 0.5, 0.7812, 0.5, 0.7812, 1.0, 0.75, 1.0, 0.75, 0.5, 0.75, 0.5, 0.75, 1.0, 0.7188, 1.0, 0.7188, 0.5, 0.7188, 0.5, 0.7188, 1.0, 0.6875, 1.0, 0.6875, 0.5, 0.6875, 0.5, 0.6875, 1.0, 0.6562, 1.0, 0.6562, 0.5, 0.6562, 0.5, 0.6562, 1.0, 0.625, 1.0, 0.625, 0.5, 0.625, 0.5, 0.625, 1.0, 0.5938, 1.0, 0.5938, 0.5, 0.5938, 0.5, 0.5938, 1.0, 0.5625, 1.0, 0.5625, 0.5, 0.5625, 0.5, 0.5625, 1.0, 0.5312, 1.0, 0.5312, 0.5, 0.5312, 0.5, 0.5312, 1.0, 0.5, 1.0, 0.5, 0.5, 0.5, 0.5, 0.5, 1.0, 0.4688, 1.0, 0.4688, 0.5, 0.4688, 0.5, 0.4688, 1.0, 0.4375, 1.0, 0.4375, 0.5, 0.4375, 0.5, 0.4375, 1.0, 0.4062, 1.0, 0.4062, 0.5, 0.4062, 0.5, 0.4062, 1.0, 0.375, 1.0, 0.375, 0.5, 0.375, 0.5, 0.375, 1.0, 0.3438, 1.0, 0.3438, 0.5, 0.3438, 0.5, 0.3438, 1.0, 0.3125, 1.0, 0.3125, 0.5, 0.3125, 0.5, 0.3125, 1.0, 0.2812, 1.0, 0.2812, 0.5, 0.2812, 0.5, 0.2812, 1.0, 0.25, 1.0, 0.25, 0.5, 0.25, 0.5, 0.25, 1.0, 0.2188, 1.0, 0.2188, 0.5, 0.2188, 0.5, 0.2188, 1.0, 0.1875, 1.0, 0.1875, 0.5, 0.1875, 0.5, 0.1875, 1.0, 0.1562, 1.0, 0.1562, 0.5, 0.1562, 0.5, 0.1562, 1.0, 0.125, 1.0, 0.125, 0.5, 0.125, 0.5, 0.125, 1.0, 0.09375, 1.0, 0.09375, 0.5, 0.09375, 0.5, 0.09375, 1.0, 0.0625, 1.0, 0.0625, 0.5, 0.2968, 0.4854, 0.25, 0.49, 0.2032, 0.4854, 0.1582, 0.4717, 0.1167, 0.4496, 0.08029, 0.4197, 0.05045, 0.3833, 0.02827, 0.3418, 0.01461, 0.2968, 0.01, 0.25, 0.01461, 0.2032, 0.02827, 0.1582, 0.05045, 0.1167, 0.08029, 0.08029, 0.1167, 0.05045, 0.1582, 0.02827, 0.2032, 0.01461, 0.25, 0.01, 0.2968, 0.01461, 0.3418, 0.02827, 0.3833, 0.05045, 0.4197, 0.08029, 0.4496, 0.1167, 0.4717, 0.1582, 0.4854, 0.2032, 0.49, 0.25, 0.4854, 0.2968, 0.4717, 0.3418, 0.4496, 0.3833, 0.4197, 0.4197, 0.3833, 0.4496, 0.3418, 0.4717, 0.0625, 0.5, 0.0625, 1.0, 0.03125, 1.0, 0.03125, 0.5, 0.03125, 0.5, 0.03125, 1.0, 0.0, 1.0, 0.0, 0.5, 0.75, 0.49, 0.7968, 0.4854, 0.8418, 0.4717, 0.8833, 0.4496, 0.9197, 0.4197, 0.9496, 0.3833, 0.9717, 0.3418, 0.9854, 0.2968, 0.99, 0.25, 0.9854, 0.2032, 0.9717, 0.1582, 0.9496, 0.1167, 0.9197, 0.08029, 0.8833, 0.05045, 0.8418, 0.02827, 0.7968, 0.01461, 0.75, 0.01, 0.7032, 0.01461, 0.6582, 0.02827, 0.6167, 0.05045, 0.5803, 0.08029, 0.5504, 0.1167, 0.5283, 0.1582, 0.5146, 0.2032, 0.51, 0.25, 0.5146, 0.2968, 0.5283, 0.3418, 0.5504, 0.3833, 0.5803, 0.4197, 0.6167, 0.4496, 0.6582, 0.4717, 0.7032, 0.4854])
me_cylinder_003.update()
me_cylinder_004 = bpy.data.meshes.new('Cylinder.004')
me_cylinder_004.from_pydata([(-0.03812, 0.1917, 0.05), (-0.07478, 0.1805, 0.05), (-0.1086, 0.1625, 0.05), (-0.1382, 0.1382, 0.05), (-0.1625, 0.1086, 0.05), (-0.1805, 0.07478, 0.05), (-0.1917, 0.03812, 0.05), (-0.1954, -1.417e-08, 0.05), (-0.1917, -0.03812, 0.05), (-0.1805, -0.07478, 0.05), (-0.1625, -0.1086, 0.05), (-0.1382, -0.1382, 0.05), (-0.1086, -0.1625, 0.05), (-0.07478, -0.1805, 0.05), (-0.03812, -0.1917, 0.05), (2.825e-08, -0.1954, 0.05), (0.03812, -0.1917, 0.05), (0.07478, -0.1805, 0.05), (0.1086, -0.1625, 0.05), (0.1382, -0.1382, 0.05), (0.1625, -0.1086, 0.05), (0.1805, -0.07478, 0.05), (0.1917, -0.03812, 0.05), (0.1954, -1.399e-08, 0.05), (0.1917, 0.03812, 0.05), (0.1805, 0.07478, 0.05), (0.1625, 0.1086, 0.05), (0.1382, 0.1382, 0.05), (0.1086, 0.1625, 0.05), (0.07478, 0.1805, 0.05), (0.03812, 0.1917, 0.05), (2.807e-08, 0.1954, 0.05), (0.0, 0.275, 0.0), (0.05365, 0.2697, 0.0), (0.1052, 0.2541, 0.0), (0.1528, 0.2287, 0.0), (0.1945, 0.1945, 0.0), (0.2287, 0.1528, 0.0), (0.2541, 0.1052, 0.0), (0.2697, 0.05365, 0.0), (0.275, 0.0, 0.0), (0.2697, -0.05365, 0.0), (0.2541, -0.1052, 0.0), (0.2287, -0.1528, 0.0), (0.1945, -0.1945, 0.0), (0.1528, -0.2287, 0.0), (0.1052, -0.2541, 0.0), (0.05365, -0.2697, 0.0), (0.0, -0.275, 0.0), (-0.05365, -0.2697, 0.0), (-0.1052, -0.2541, 0.0), (-0.1528, -0.2287, 0.0), (-0.1945, -0.1945, 0.0), (-0.2287, -0.1528, 0.0), (-0.2541, -0.1052, 0.0), (-0.2697, -0.05365, 0.0), (-0.275, 0.0, 0.0), (-0.2697, 0.05365, 0.0), (-0.2541, 0.1052, 0.0), (-0.2287, 0.1528, 0.0), (-0.1945, 0.1945, 0.0), (-0.1528, 0.2287, 0.0), (-0.1052, 0.2541, 0.0), (-0.05365, 0.2697, 0.0), (-1.164e-10, 0.2558, 0.05), (0.0, 0.275, 0.03093), (0.04991, 0.2509, 0.05), (0.05365, 0.2697, 0.03093), (0.09791, 0.2364, 0.05), (0.1052, 0.2541, 0.03093), (0.1421, 0.2127, 0.05), (0.1528, 0.2287, 0.03093), (0.1809, 0.1809, 0.05), (0.1945, 0.1945, 0.03093), (0.2127, 0.1421, 0.05), (0.2287, 0.1528, 0.03093), (0.2364, 0.09791, 0.05), (0.2541, 0.1052, 0.03093), (0.2509, 0.04991, 0.05), (0.2697, 0.05365, 0.03093), (0.2558, 1.164e-10, 0.05), (0.275, 0.0, 0.03093), (0.2509, -0.04991, 0.05), (0.2697, -0.05365, 0.03093), (0.2364, -0.09791, 0.05), (0.2541, -0.1052, 0.03093), (0.2127, -0.1421, 0.05), (0.2287, -0.1528, 0.03093), (0.1809, -0.1809, 0.05), (0.1945, -0.1945, 0.03093), (0.1421, -0.2127, 0.05), (0.1528, -0.2287, 0.03093), (0.09791, -0.2364, 0.05), (0.1052, -0.2541, 0.03093), (0.04991, -0.2509, 0.05), (0.05365, -0.2697, 0.03093), (1.164e-10, -0.2558, 0.05), (0.0, -0.275, 0.03093), (-0.04991, -0.2509, 0.05), (-0.05365, -0.2697, 0.03093), (-0.09791, -0.2364, 0.05), (-0.1052, -0.2541, 0.03093), (-0.1421, -0.2127, 0.05), (-0.1528, -0.2287, 0.03093), (-0.1809, -0.1809, 0.05), (-0.1945, -0.1945, 0.03093), (-0.2127, -0.1421, 0.05), (-0.2287, -0.1528, 0.03093), (-0.2364, -0.09791, 0.05), (-0.2541, -0.1052, 0.03093), (-0.2509, -0.04991, 0.05), (-0.2697, -0.05365, 0.03093), (-0.2558, -1.164e-10, 0.05), (-0.275, 0.0, 0.03093), (-0.2509, 0.04991, 0.05), (-0.2697, 0.05365, 0.03093), (-0.2364, 0.09791, 0.05), (-0.2541, 0.1052, 0.03093), (-0.2127, 0.1421, 0.05), (-0.2287, 0.1528, 0.03093), (-0.1809, 0.1809, 0.05), (-0.1945, 0.1945, 0.03093), (-0.1421, 0.2127, 0.05), (-0.1528, 0.2287, 0.03093), (-0.09791, 0.2364, 0.05), (-0.1052, 0.2541, 0.03093), (-0.04991, 0.2509, 0.05), (-0.05365, 0.2697, 0.03093), (-0.07478, 0.1805, 0.05), (-0.03812, 0.1917, 0.05), (-0.1382, 0.1382, 0.05), (-0.1086, 0.1625, 0.05), (-0.1805, 0.07478, 0.05), (-0.1625, 0.1086, 0.05), (-0.1954, -1.417e-08, 0.05), (-0.1917, 0.03812, 0.05), (-0.1805, -0.07478, 0.05), (-0.1917, -0.03812, 0.05), (-0.1382, -0.1382, 0.05), (-0.1625, -0.1086, 0.05), (-0.07478, -0.1805, 0.05), (-0.1086, -0.1625, 0.05), (2.825e-08, -0.1954, 0.05), (-0.03812, -0.1917, 0.05), (0.07478, -0.1805, 0.05), (0.03812, -0.1917, 0.05), (0.1382, -0.1382, 0.05), (0.1086, -0.1625, 0.05), (0.1805, -0.07478, 0.05), (0.1625, -0.1086, 0.05), (0.1954, -1.399e-08, 0.05), (0.1917, -0.03812, 0.05), (0.1805, 0.07478, 0.05), (0.1917, 0.03812, 0.05), (0.1382, 0.1382, 0.05), (0.1625, 0.1086, 0.05), (0.07478, 0.1805, 0.05), (0.1086, 0.1625, 0.05), (2.807e-08, 0.1954, 0.05), (0.03812, 0.1917, 0.05), (-0.07478, 0.1805, 0.03445), (-0.03812, 0.1917, 0.03445), (-0.1382, 0.1382, 0.03445), (-0.1086, 0.1625, 0.03445), (-0.1805, 0.07478, 0.03445), (-0.1625, 0.1086, 0.03445), (-0.1954, -1.417e-08, 0.03445), (-0.1917, 0.03812, 0.03445), (-0.1805, -0.07478, 0.03445), (-0.1917, -0.03812, 0.03445), (-0.1382, -0.1382, 0.03445), (-0.1625, -0.1086, 0.03445), (-0.07478, -0.1805, 0.03445), (-0.1086, -0.1625, 0.03445), (2.827e-08, -0.1954, 0.03445), (-0.03812, -0.1917, 0.03445), (0.07478, -0.1805, 0.03445), (0.03812, -0.1917, 0.03445), (0.1382, -0.1382, 0.03445), (0.1086, -0.1625, 0.03445), (0.1805, -0.07478, 0.03445), (0.1625, -0.1086, 0.03445), (0.1954, -1.399e-08, 0.03445), (0.1917, -0.03812, 0.03445), (0.1805, 0.07478, 0.03445), (0.1917, 0.03812, 0.03445), (0.1382, 0.1382, 0.03445), (0.1625, 0.1086, 0.03445), (0.07478, 0.1805, 0.03445), (0.1086, 0.1625, 0.03445), (2.809e-08, 0.1954, 0.03445), (0.03812, 0.1917, 0.03445), (-0.03812, 0.1917, -0.05), (-0.07478, 0.1805, -0.05), (-0.1086, 0.1625, -0.05), (-0.1382, 0.1382, -0.05), (-0.1625, 0.1086, -0.05), (-0.1805, 0.07478, -0.05), (-0.1917, 0.03812, -0.05), (-0.1954, -1.417e-08, -0.05), (-0.1917, -0.03812, -0.05), (-0.1805, -0.07478, -0.05), (-0.1625, -0.1086, -0.05), (-0.1382, -0.1382, -0.05), (-0.1086, -0.1625, -0.05), (-0.07478, -0.1805, -0.05), (-0.03812, -0.1917, -0.05), (2.825e-08, -0.1954, -0.05), (0.03812, -0.1917, -0.05), (0.07478, -0.1805, -0.05), (0.1086, -0.1625, -0.05), (0.1382, -0.1382, -0.05), (0.1625, -0.1086, -0.05), (0.1805, -0.07478, -0.05), (0.1917, -0.03812, -0.05), (0.1954, -1.399e-08, -0.05), (0.1917, 0.03812, -0.05), (0.1805, 0.07478, -0.05), (0.1625, 0.1086, -0.05), (0.1382, 0.1382, -0.05), (0.1086, 0.1625, -0.05), (0.07478, 0.1805, -0.05), (0.03812, 0.1917, -0.05), (2.807e-08, 0.1954, -0.05), (-1.164e-10, 0.2558, -0.05), (0.0, 0.275, -0.03093), (0.04991, 0.2509, -0.05), (0.05365, 0.2697, -0.03093), (0.09791, 0.2364, -0.05), (0.1052, 0.2541, -0.03093), (0.1421, 0.2127, -0.05), (0.1528, 0.2287, -0.03093), (0.1809, 0.1809, -0.05), (0.1945, 0.1945, -0.03093), (0.2127, 0.1421, -0.05), (0.2287, 0.1528, -0.03093), (0.2364, 0.09791, -0.05), (0.2541, 0.1052, -0.03093), (0.2509, 0.04991, -0.05), (0.2697, 0.05365, -0.03093), (0.2558, 1.164e-10, -0.05), (0.275, 0.0, -0.03093), (0.2509, -0.04991, -0.05), (0.2697, -0.05365, -0.03093), (0.2364, -0.09791, -0.05), (0.2541, -0.1052, -0.03093), (0.2127, -0.1421, -0.05), (0.2287, -0.1528, -0.03093), (0.1809, -0.1809, -0.05), (0.1945, -0.1945, -0.03093), (0.1421, -0.2127, -0.05), (0.1528, -0.2287, -0.03093), (0.09791, -0.2364, -0.05), (0.1052, -0.2541, -0.03093), (0.04991, -0.2509, -0.05), (0.05365, -0.2697, -0.03093), (1.164e-10, -0.2558, -0.05), (0.0, -0.275, -0.03093), (-0.04991, -0.2509, -0.05), (-0.05365, -0.2697, -0.03093), (-0.09791, -0.2364, -0.05), (-0.1052, -0.2541, -0.03093), (-0.1421, -0.2127, -0.05), (-0.1528, -0.2287, -0.03093), (-0.1809, -0.1809, -0.05), (-0.1945, -0.1945, -0.03093), (-0.2127, -0.1421, -0.05), (-0.2287, -0.1528, -0.03093), (-0.2364, -0.09791, -0.05), (-0.2541, -0.1052, -0.03093), (-0.2509, -0.04991, -0.05), (-0.2697, -0.05365, -0.03093), (-0.2558, -1.164e-10, -0.05), (-0.275, 0.0, -0.03093), (-0.2509, 0.04991, -0.05), (-0.2697, 0.05365, -0.03093), (-0.2364, 0.09791, -0.05), (-0.2541, 0.1052, -0.03093), (-0.2127, 0.1421, -0.05), (-0.2287, 0.1528, -0.03093), (-0.1809, 0.1809, -0.05), (-0.1945, 0.1945, -0.03093), (-0.1421, 0.2127, -0.05), (-0.1528, 0.2287, -0.03093), (-0.09791, 0.2364, -0.05), (-0.1052, 0.2541, -0.03093), (-0.04991, 0.2509, -0.05), (-0.05365, 0.2697, -0.03093), (-0.07478, 0.1805, -0.05), (-0.03812, 0.1917, -0.05), (-0.1382, 0.1382, -0.05), (-0.1086, 0.1625, -0.05), (-0.1805, 0.07478, -0.05), (-0.1625, 0.1086, -0.05), (-0.1954, -1.417e-08, -0.05), (-0.1917, 0.03812, -0.05), (-0.1805, -0.07478, -0.05), (-0.1917, -0.03812, -0.05), (-0.1382, -0.1382, -0.05), (-0.1625, -0.1086, -0.05), (-0.07478, -0.1805, -0.05), (-0.1086, -0.1625, -0.05), (2.825e-08, -0.1954, -0.05), (-0.03812, -0.1917, -0.05), (0.07478, -0.1805, -0.05), (0.03812, -0.1917, -0.05), (0.1382, -0.1382, -0.05), (0.1086, -0.1625, -0.05), (0.1805, -0.07478, -0.05), (0.1625, -0.1086, -0.05), (0.1954, -1.399e-08, -0.05), (0.1917, -0.03812, -0.05), (0.1805, 0.07478, -0.05), (0.1917, 0.03812, -0.05), (0.1382, 0.1382, -0.05), (0.1625, 0.1086, -0.05), (0.07478, 0.1805, -0.05), (0.1086, 0.1625, -0.05), (2.807e-08, 0.1954, -0.05), (0.03812, 0.1917, -0.05), (-0.07478, 0.1805, -0.03445), (-0.03812, 0.1917, -0.03445), (-0.1382, 0.1382, -0.03445), (-0.1086, 0.1625, -0.03445), (-0.1805, 0.07478, -0.03445), (-0.1625, 0.1086, -0.03445), (-0.1954, -1.417e-08, -0.03445), (-0.1917, 0.03812, -0.03445), (-0.1805, -0.07478, -0.03445), (-0.1917, -0.03812, -0.03445), (-0.1382, -0.1382, -0.03445), (-0.1625, -0.1086, -0.03445), (-0.07478, -0.1805, -0.03445), (-0.1086, -0.1625, -0.03445), (2.827e-08, -0.1954, -0.03445), (-0.03812, -0.1917, -0.03445), (0.07478, -0.1805, -0.03445), (0.03812, -0.1917, -0.03445), (0.1382, -0.1382, -0.03445), (0.1086, -0.1625, -0.03445), (0.1805, -0.07478, -0.03445), (0.1625, -0.1086, -0.03445), (0.1954, -1.399e-08, -0.03445), (0.1917, -0.03812, -0.03445), (0.1805, 0.07478, -0.03445), (0.1917, 0.03812, -0.03445), (0.1382, 0.1382, -0.03445), (0.1625, 0.1086, -0.03445), (0.07478, 0.1805, -0.03445), (0.1086, 0.1625, -0.03445), (2.809e-08, 0.1954, -0.03445), (0.03812, 0.1917, -0.03445)], [], [(63, 127, 65, 32), (34, 69, 71, 35), (35, 71, 73, 36), (36, 73, 75, 37), (37, 75, 77, 38), (38, 77, 79, 39), (39, 79, 81, 40), (40, 81, 83, 41), (41, 83, 85, 42), (42, 85, 87, 43), (43, 87, 89, 44), (44, 89, 91, 45), (45, 91, 93, 46), (46, 93, 95, 47), (47, 95, 97, 48), (48, 97, 99, 49), (49, 99, 101, 50), (50, 101, 103, 51), (51, 103, 105, 52), (52, 105, 107, 53), (53, 107, 109, 54), (54, 109, 111, 55), (55, 111, 113, 56), (56, 113, 115, 57), (57, 115, 117, 58), (58, 117, 119, 59), (59, 119, 121, 60), (60, 121, 123, 61), (61, 123, 125, 62), (62, 125, 127, 63), (32, 65, 67, 33), (0, 1, 128, 129), (33, 67, 69, 34), (67, 65, 64, 66), (69, 67, 66, 68), (71, 69, 68, 70), (73, 71, 70, 72), (75, 73, 72, 74), (77, 75, 74, 76), (79, 77, 76, 78), (81, 79, 78, 80), (83, 81, 80, 82), (85, 83, 82, 84), (87, 85, 84, 86), (89, 87, 86, 88), (91, 89, 88, 90), (93, 91, 90, 92), (95, 93, 92, 94), (97, 95, 94, 96), (99, 97, 96, 98), (101, 99, 98, 100), (103, 101, 100, 102), (105, 103, 102, 104), (107, 105, 104, 106), (109, 107, 106, 108), (111, 109, 108, 110), (113, 111, 110, 112), (115, 113, 112, 114), (117, 115, 114, 116), (119, 117, 116, 118), (121, 119, 118, 120), (123, 121, 120, 122), (125, 123, 122, 124), (127, 125, 124, 126), (65, 127, 126, 64), (70, 68, 29, 28), (88, 86, 20, 19), (106, 104, 11, 10), (124, 122, 2, 1), (80, 78, 24, 23), (98, 96, 15, 14), (116, 114, 6, 5), (72, 70, 28, 27), (90, 88, 19, 18), (108, 106, 10, 9), (126, 124, 1, 0), (82, 80, 23, 22), (100, 98, 14, 13), (118, 116, 5, 4), (64, 126, 0, 31), (74, 72, 27, 26), (92, 90, 18, 17), (110, 108, 9, 8), (66, 64, 31, 30), (84, 82, 22, 21), (102, 100, 13, 12), (120, 118, 4, 3), (76, 74, 26, 25), (94, 92, 17, 16), (112, 110, 8, 7), (68, 66, 30, 29), (86, 84, 21, 20), (104, 102, 12, 11), (122, 120, 3, 2), (78, 76, 25, 24), (96, 94, 16, 15), (114, 112, 7, 6), (138, 141, 173, 170), (28, 29, 156, 157), (21, 22, 151, 148), (2, 3, 130, 131), (23, 24, 153, 150), (4, 5, 132, 133), (25, 26, 155, 152), (6, 7, 134, 135), (31, 0, 129, 158), (27, 28, 157, 154), (8, 9, 136, 137), (1, 2, 131, 128), (29, 30, 159, 156), (10, 11, 138, 139), (3, 4, 133, 130), (30, 31, 158, 159), (12, 13, 140, 141), (5, 6, 135, 132), (14, 15, 142, 143), (7, 8, 137, 134), (16, 17, 144, 145), (9, 10, 139, 136), (18, 19, 146, 147), (11, 12, 141, 138), (20, 21, 148, 149), (13, 14, 143, 140), (22, 23, 150, 151), (15, 16, 145, 142), (24, 25, 152, 153), (17, 18, 147, 144), (26, 27, 154, 155), (19, 20, 149, 146), (191, 190, 161, 160, 163, 162, 165, 164, 167, 166, 169, 168, 171, 170, 173, 172, 175, 174, 177, 176, 179, 178, 181, 180, 183, 182, 185, 184, 187, 186, 189, 188), (145, 144, 176, 177), (140, 143, 175, 172), (147, 146, 178, 179), (142, 145, 177, 174), (149, 148, 180, 181), (144, 147, 179, 176), (151, 150, 182, 183), (146, 149, 181, 178), (153, 152, 184, 185), (148, 151, 183, 180), (155, 154, 186, 187), (129, 128, 160, 161), (150, 153, 185, 182), (157, 156, 188, 189), (131, 130, 162, 163), (152, 155, 187, 184), (158, 129, 161, 190), (133, 132, 164, 165), (154, 157, 189, 186), (128, 131, 163, 160), (135, 134, 166, 167), (156, 159, 191, 188), (130, 133, 165, 162), (137, 136, 168, 169), (159, 158, 190, 191), (132, 135, 167, 164), (139, 138, 170, 171), (134, 137, 169, 166), (141, 140, 172, 173), (136, 139, 171, 168), (143, 142, 174, 175), (63, 32, 225, 287), (34, 35, 231, 229), (35, 36, 233, 231), (36, 37, 235, 233), (37, 38, 237, 235), (38, 39, 239, 237), (39, 40, 241, 239), (40, 41, 243, 241), (41, 42, 245, 243), (42, 43, 247, 245), (43, 44, 249, 247), (44, 45, 251, 249), (45, 46, 253, 251), (46, 47, 255, 253), (47, 48, 257, 255), (48, 49, 259, 257), (49, 50, 261, 259), (50, 51, 263, 261), (51, 52, 265, 263), (52, 53, 267, 265), (53, 54, 269, 267), (54, 55, 271, 269), (55, 56, 273, 271), (56, 57, 275, 273), (57, 58, 277, 275), (58, 59, 279, 277), (59, 60, 281, 279), (60, 61, 283, 281), (61, 62, 285, 283), (62, 63, 287, 285), (32, 33, 227, 225), (192, 289, 288, 193), (33, 34, 229, 227), (227, 226, 224, 225), (229, 228, 226, 227), (231, 230, 228, 229), (233, 232, 230, 231), (235, 234, 232, 233), (237, 236, 234, 235), (239, 238, 236, 237), (241, 240, 238, 239), (243, 242, 240, 241), (245, 244, 242, 243), (247, 246, 244, 245), (249, 248, 246, 247), (251, 250, 248, 249), (253, 252, 250, 251), (255, 254, 252, 253), (257, 256, 254, 255), (259, 258, 256, 257), (261, 260, 258, 259), (263, 262, 260, 261), (265, 264, 262, 263), (267, 266, 264, 265), (269, 268, 266, 267), (271, 270, 268, 269), (273, 272, 270, 271), (275, 274, 272, 273), (277, 276, 274, 275), (279, 278, 276, 277), (281, 280, 278, 279), (283, 282, 280, 281), (285, 284, 282, 283), (287, 286, 284, 285), (225, 224, 286, 287), (230, 220, 221, 228), (248, 211, 212, 246), (266, 202, 203, 264), (284, 193, 194, 282), (240, 215, 216, 238), (258, 206, 207, 256), (276, 197, 198, 274), (232, 219, 220, 230), (250, 210, 211, 248), (268, 201, 202, 266), (286, 192, 193, 284), (242, 214, 215, 240), (260, 205, 206, 258), (278, 196, 197, 276), (224, 223, 192, 286), (234, 218, 219, 232), (252, 209, 210, 250), (270, 200, 201, 268), (226, 222, 223, 224), (244, 213, 214, 242), (262, 204, 205, 260), (280, 195, 196, 278), (236, 217, 218, 234), (254, 208, 209, 252), (272, 199, 200, 270), (228, 221, 222, 226), (246, 212, 213, 244), (264, 203, 204, 262), (282, 194, 195, 280), (238, 216, 217, 236), (256, 207, 208, 254), (274, 198, 199, 272), (298, 330, 333, 301), (220, 317, 316, 221), (213, 308, 311, 214), (194, 291, 290, 195), (215, 310, 313, 216), (196, 293, 292, 197), (217, 312, 315, 218), (198, 295, 294, 199), (223, 318, 289, 192), (219, 314, 317, 220), (200, 297, 296, 201), (193, 288, 291, 194), (221, 316, 319, 222), (202, 299, 298, 203), (195, 290, 293, 196), (222, 319, 318, 223), (204, 301, 300, 205), (197, 292, 295, 198), (206, 303, 302, 207), (199, 294, 297, 200), (208, 305, 304, 209), (201, 296, 299, 202), (210, 307, 306, 211), (203, 298, 301, 204), (212, 309, 308, 213), (205, 300, 303, 206), (214, 311, 310, 215), (207, 302, 305, 208), (216, 313, 312, 217), (209, 304, 307, 210), (218, 315, 314, 219), (211, 306, 309, 212), (351, 348, 349, 346, 347, 344, 345, 342, 343, 340, 341, 338, 339, 336, 337, 334, 335, 332, 333, 330, 331, 328, 329, 326, 327, 324, 325, 322, 323, 320, 321, 350), (305, 337, 336, 304), (300, 332, 335, 303), (307, 339, 338, 306), (302, 334, 337, 305), (309, 341, 340, 308), (304, 336, 339, 307), (311, 343, 342, 310), (306, 338, 341, 309), (313, 345, 344, 312), (308, 340, 343, 311), (315, 347, 346, 314), (289, 321, 320, 288), (310, 342, 345, 313), (317, 349, 348, 316), (291, 323, 322, 290), (312, 344, 347, 315), (318, 350, 321, 289), (293, 325, 324, 292), (314, 346, 349, 317), (288, 320, 323, 291), (295, 327, 326, 294), (316, 348, 351, 319), (290, 322, 325, 293), (297, 329, 328, 296), (319, 351, 350, 318), (292, 324, 327, 295), (299, 331, 330, 298), (294, 326, 329, 297), (301, 333, 332, 300), (296, 328, 331, 299), (303, 335, 334, 302)])
_uv = me_cylinder_004.uv_layers.new(name='UVMap')
_uv.uv.foreach_set('vector', [4.235e-08, 0.9688, 0.1547, 0.9688, 0.1547, 1.0, 4.371e-08, 1.0, 2.732e-09, 0.0625, 0.1547, 0.0625, 0.1547, 0.09375, 4.098e-09, 0.09375, 4.098e-09, 0.09375, 0.1547, 0.09375, 0.1547, 0.125, 5.464e-09, 0.125, 5.464e-09, 0.125, 0.1547, 0.125, 0.1547, 0.1563, 6.83e-09, 0.1563, 6.83e-09, 0.1563, 0.1547, 0.1563, 0.1547, 0.1875, 8.196e-09, 0.1875, 8.196e-09, 0.1875, 0.1547, 0.1875, 0.1547, 0.2188, 9.562e-09, 0.2188, 9.562e-09, 0.2188, 0.1547, 0.2188, 0.1547, 0.25, 1.093e-08, 0.25, 1.093e-08, 0.25, 0.1547, 0.25, 0.1547, 0.2813, 1.229e-08, 0.2813, 1.229e-08, 0.2813, 0.1547, 0.2813, 0.1547, 0.3125, 1.366e-08, 0.3125, 1.366e-08, 0.3125, 0.1547, 0.3125, 0.1547, 0.3438, 1.503e-08, 0.3438, 1.503e-08, 0.3438, 0.1547, 0.3438, 0.1547, 0.375, 1.639e-08, 0.375, 1.639e-08, 0.375, 0.1547, 0.375, 0.1547, 0.4063, 1.776e-08, 0.4063, 1.776e-08, 0.4063, 0.1547, 0.4063, 0.1547, 0.4375, 1.912e-08, 0.4375, 1.912e-08, 0.4375, 0.1547, 0.4375, 0.1547, 0.4688, 2.049e-08, 0.4688, 2.049e-08, 0.4688, 0.1547, 0.4688, 0.1547, 0.5, 2.186e-08, 0.5, 2.186e-08, 0.5, 0.1547, 0.5, 0.1547, 0.5313, 2.322e-08, 0.5313, 2.322e-08, 0.5313, 0.1547, 0.5313, 0.1547, 0.5625, 2.459e-08, 0.5625, 2.459e-08, 0.5625, 0.1547, 0.5625, 0.1547, 0.5938, 2.595e-08, 0.5938, 2.595e-08, 0.5938, 0.1547, 0.5938, 0.1547, 0.625, 2.732e-08, 0.625, 2.732e-08, 0.625, 0.1547, 0.625, 0.1547, 0.6563, 2.869e-08, 0.6563, 2.869e-08, 0.6563, 0.1547, 0.6563, 0.1547, 0.6875, 3.005e-08, 0.6875, 3.005e-08, 0.6875, 0.1547, 0.6875, 0.1547, 0.7188, 3.142e-08, 0.7188, 3.142e-08, 0.7188, 0.1547, 0.7188, 0.1547, 0.75, 3.278e-08, 0.75, 3.278e-08, 0.75, 0.1547, 0.75, 0.1547, 0.7813, 3.415e-08, 0.7813, 3.415e-08, 0.7813, 0.1547, 0.7813, 0.1547, 0.8125, 3.552e-08, 0.8125, 3.552e-08, 0.8125, 0.1547, 0.8125, 0.1547, 0.8438, 3.688e-08, 0.8438, 3.688e-08, 0.8438, 0.1547, 0.8438, 0.1547, 0.875, 3.825e-08, 0.875, 3.825e-08, 0.875, 0.1547, 0.875, 0.1547, 0.9063, 3.961e-08, 0.9063, 3.961e-08, 0.9063, 0.1547, 0.9063, 0.1547, 0.9375, 4.098e-08, 0.9375, 4.098e-08, 0.9375, 0.1547, 0.9375, 0.1547, 0.9688, 4.235e-08, 0.9688, -7.105e-15, 2.98e-08, 0.1547, 2.304e-08, 0.1547, 0.03125, 1.366e-09, 0.03125, 0.2883, 0.9134, 0.2519, 0.8891, 0.2519, 0.8891, 0.2883, 0.9134, 1.366e-09, 0.03125, 0.1547, 0.03125, 0.1547, 0.0625, 2.732e-09, 0.0625, 0.37, 0.9554, 0.3238, 0.9462, 0.3287, 0.9302, 0.3716, 0.9387, 0.417, 0.9554, 0.37, 0.9554, 0.3716, 0.9387, 0.4154, 0.9387, 0.4632, 0.9462, 0.417, 0.9554, 0.4154, 0.9387, 0.4583, 0.9302, 0.5066, 0.9282, 0.4632, 0.9462, 0.4583, 0.9302, 0.4988, 0.9134, 0.5458, 0.9021, 0.5066, 0.9282, 0.4988, 0.9134, 0.5352, 0.8891, 0.579, 0.8688, 0.5458, 0.9021, 0.5352, 0.8891, 0.5661, 0.8582, 0.6052, 0.8297, 0.579, 0.8688, 0.5661, 0.8582, 0.5904, 0.8218, 0.6232, 0.7862, 0.6052, 0.8297, 0.5904, 0.8218, 0.6072, 0.7813, 0.6324, 0.7401, 0.6232, 0.7862, 0.6072, 0.7813, 0.6157, 0.7384, 0.6324, 0.693, 0.6324, 0.7401, 0.6157, 0.7384, 0.6157, 0.6946, 0.6232, 0.6469, 0.6324, 0.693, 0.6157, 0.6946, 0.6072, 0.6517, 0.6052, 0.6034, 0.6232, 0.6469, 0.6072, 0.6517, 0.5904, 0.6113, 0.579, 0.5643, 0.6052, 0.6034, 0.5904, 0.6113, 0.5661, 0.5749, 0.5458, 0.531, 0.579, 0.5643, 0.5661, 0.5749, 0.5352, 0.5439, 0.5066, 0.5049, 0.5458, 0.531, 0.5352, 0.5439, 0.4988, 0.5196, 0.4632, 0.4869, 0.5066, 0.5049, 0.4988, 0.5196, 0.4583, 0.5029, 0.417, 0.4777, 0.4632, 0.4869, 0.4583, 0.5029, 0.4154, 0.4943, 0.37, 0.4777, 0.417, 0.4777, 0.4154, 0.4943, 0.3716, 0.4943, 0.3238, 0.4869, 0.37, 0.4777, 0.3716, 0.4943, 0.3287, 0.5029, 0.2804, 0.5049, 0.3238, 0.4869, 0.3287, 0.5029, 0.2883, 0.5196, 0.2413, 0.531, 0.2804, 0.5049, 0.2883, 0.5196, 0.2519, 0.5439, 0.208, 0.5643, 0.2413, 0.531, 0.2519, 0.5439, 0.2209, 0.5749, 0.1818, 0.6034, 0.208, 0.5643, 0.2209, 0.5749, 0.1966, 0.6113, 0.1638, 0.6469, 0.1818, 0.6034, 0.1966, 0.6113, 0.1798, 0.6517, 0.1547, 0.693, 0.1638, 0.6469, 0.1798, 0.6517, 0.1713, 0.6946, 0.1547, 0.7401, 0.1547, 0.693, 0.1713, 0.6946, 0.1713, 0.7384, 0.1638, 0.7862, 0.1547, 0.7401, 0.1713, 0.7384, 0.1798, 0.7813, 0.1818, 0.8297, 0.1638, 0.7862, 0.1798, 0.7813, 0.1966, 0.8218, 0.208, 0.8688, 0.1818, 0.8297, 0.1966, 0.8218, 0.2209, 0.8582, 0.2413, 0.9021, 0.208, 0.8688, 0.2209, 0.8582, 0.2519, 0.8891, 0.2804, 0.9282, 0.2413, 0.9021, 0.2519, 0.8891, 0.2883, 0.9134, 0.3238, 0.9462, 0.2804, 0.9282, 0.2883, 0.9134, 0.3287, 0.9302, 0.4583, 0.9302, 0.4154, 0.9387, 0.4154, 0.9387, 0.4583, 0.9302, 0.5904, 0.6113, 0.6072, 0.6517, 0.6072, 0.6517, 0.5904, 0.6113, 0.2519, 0.5439, 0.2883, 0.5196, 0.2883, 0.5196, 0.2519, 0.5439, 0.2519, 0.8891, 0.2209, 0.8582, 0.2209, 0.8582, 0.2519, 0.8891, 0.6072, 0.7813, 0.5904, 0.8218, 0.5904, 0.8218, 0.6072, 0.7813, 0.4154, 0.4943, 0.4583, 0.5029, 0.4583, 0.5029, 0.4154, 0.4943, 0.1713, 0.7384, 0.1713, 0.6946, 0.1713, 0.6946, 0.1713, 0.7384, 0.4988, 0.9134, 0.4583, 0.9302, 0.4583, 0.9302, 0.4988, 0.9134, 0.5661, 0.5749, 0.5904, 0.6113, 0.5904, 0.6113, 0.5661, 0.5749, 0.2209, 0.5749, 0.2519, 0.5439, 0.2519, 0.5439, 0.2209, 0.5749, 0.2883, 0.9134, 0.2519, 0.8891, 0.2519, 0.8891, 0.2883, 0.9134, 0.6157, 0.7384, 0.6072, 0.7813, 0.6072, 0.7813, 0.6157, 0.7384, 0.3716, 0.4943, 0.4154, 0.4943, 0.4154, 0.4943, 0.3716, 0.4943, 0.1798, 0.7813, 0.1713, 0.7384, 0.1713, 0.7384, 0.1798, 0.7813, 0.3287, 0.9302, 0.2883, 0.9134, 0.2883, 0.9134, 0.3287, 0.9302, 0.5352, 0.8891, 0.4988, 0.9134, 0.4988, 0.9134, 0.5352, 0.8891, 0.5352, 0.5439, 0.5661, 0.5749, 0.5661, 0.5749, 0.5352, 0.5439, 0.1966, 0.6113, 0.2209, 0.5749, 0.2209, 0.5749, 0.1966, 0.6113, 0.3716, 0.9387, 0.3287, 0.9302, 0.3287, 0.9302, 0.3716, 0.9387, 0.6157, 0.6946, 0.6157, 0.7384, 0.6157, 0.7384, 0.6157, 0.6946, 0.3287, 0.5029, 0.3716, 0.4943, 0.3716, 0.4943, 0.3287, 0.5029, 0.1966, 0.8218, 0.1798, 0.7813, 0.1798, 0.7813, 0.1966, 0.8218, 0.5661, 0.8582, 0.5352, 0.8891, 0.5352, 0.8891, 0.5661, 0.8582, 0.4988, 0.5196, 0.5352, 0.5439, 0.5352, 0.5439, 0.4988, 0.5196, 0.1798, 0.6517, 0.1966, 0.6113, 0.1966, 0.6113, 0.1798, 0.6517, 0.4154, 0.9387, 0.3716, 0.9387, 0.3716, 0.9387, 0.4154, 0.9387, 0.6072, 0.6517, 0.6157, 0.6946, 0.6157, 0.6946, 0.6072, 0.6517, 0.2883, 0.5196, 0.3287, 0.5029, 0.3287, 0.5029, 0.2883, 0.5196, 0.2209, 0.8582, 0.1966, 0.8218, 0.1966, 0.8218, 0.2209, 0.8582, 0.5904, 0.8218, 0.5661, 0.8582, 0.5661, 0.8582, 0.5904, 0.8218, 0.4583, 0.5029, 0.4988, 0.5196, 0.4988, 0.5196, 0.4583, 0.5029, 0.1713, 0.6946, 0.1798, 0.6517, 0.1798, 0.6517, 0.1713, 0.6946, 0.2883, 0.5196, 0.3287, 0.5029, 0.3287, 0.5029, 0.2883, 0.5196, 0.4583, 0.9302, 0.4154, 0.9387, 0.4154, 0.9387, 0.4583, 0.9302, 0.6157, 0.6946, 0.6157, 0.7384, 0.6157, 0.7384, 0.6157, 0.6946, 0.2209, 0.8582, 0.1966, 0.8218, 0.1966, 0.8218, 0.2209, 0.8582, 0.6072, 0.7813, 0.5904, 0.8218, 0.5904, 0.8218, 0.6072, 0.7813, 0.1798, 0.7813, 0.1713, 0.7384, 0.1713, 0.7384, 0.1798, 0.7813, 0.5661, 0.8582, 0.5352, 0.8891, 0.5352, 0.8891, 0.5661, 0.8582, 0.1713, 0.6946, 0.1798, 0.6517, 0.1798, 0.6517, 0.1713, 0.6946, 0.3287, 0.9302, 0.2883, 0.9134, 0.2883, 0.9134, 0.3287, 0.9302, 0.4988, 0.9134, 0.4583, 0.9302, 0.4583, 0.9302, 0.4988, 0.9134, 0.1966, 0.6113, 0.2209, 0.5749, 0.2209, 0.5749, 0.1966, 0.6113, 0.2519, 0.8891, 0.2209, 0.8582, 0.2209, 0.8582, 0.2519, 0.8891, 0.4154, 0.9387, 0.3716, 0.9387, 0.3716, 0.9387, 0.4154, 0.9387, 0.2519, 0.5439, 0.2883, 0.5196, 0.2883, 0.5196, 0.2519, 0.5439, 0.1966, 0.8218, 0.1798, 0.7813, 0.1798, 0.7813, 0.1966, 0.8218, 0.3716, 0.9387, 0.3287, 0.9302, 0.3287, 0.9302, 0.3716, 0.9387, 0.3287, 0.5029, 0.3716, 0.4943, 0.3716, 0.4943, 0.3287, 0.5029, 0.1713, 0.7384, 0.1713, 0.6946, 0.1713, 0.6946, 0.1713, 0.7384, 0.4154, 0.4943, 0.4583, 0.5029, 0.4583, 0.5029, 0.4154, 0.4943, 0.1798, 0.6517, 0.1966, 0.6113, 0.1966, 0.6113, 0.1798, 0.6517, 0.4988, 0.5196, 0.5352, 0.5439, 0.5352, 0.5439, 0.4988, 0.5196, 0.2209, 0.5749, 0.2519, 0.5439, 0.2519, 0.5439, 0.2209, 0.5749, 0.5661, 0.5749, 0.5904, 0.6113, 0.5904, 0.6113, 0.5661, 0.5749, 0.2883, 0.5196, 0.3287, 0.5029, 0.3287, 0.5029, 0.2883, 0.5196, 0.6072, 0.6517, 0.6157, 0.6946, 0.6157, 0.6946, 0.6072, 0.6517, 0.3716, 0.4943, 0.4154, 0.4943, 0.4154, 0.4943, 0.3716, 0.4943, 0.6157, 0.7384, 0.6072, 0.7813, 0.6072, 0.7813, 0.6157, 0.7384, 0.4583, 0.5029, 0.4988, 0.5196, 0.4988, 0.5196, 0.4583, 0.5029, 0.5904, 0.8218, 0.5661, 0.8582, 0.5661, 0.8582, 0.5904, 0.8218, 0.5352, 0.5439, 0.5661, 0.5749, 0.5661, 0.5749, 0.5352, 0.5439, 0.5352, 0.8891, 0.4988, 0.9134, 0.4988, 0.9134, 0.5352, 0.8891, 0.5904, 0.6113, 0.6072, 0.6517, 0.6072, 0.6517, 0.5904, 0.6113, 0.3716, 0.9387, 0.3287, 0.9302, 0.2883, 0.9134, 0.2519, 0.8891, 0.2209, 0.8582, 0.1966, 0.8218, 0.1798, 0.7813, 0.1713, 0.7384, 0.1713, 0.6946, 0.1798, 0.6517, 0.1966, 0.6113, 0.2209, 0.5749, 0.2519, 0.5439, 0.2883, 0.5196, 0.3287, 0.5029, 0.3716, 0.4943, 0.4154, 0.4943, 0.4583, 0.5029, 0.4988, 0.5196, 0.5352, 0.5439, 0.5661, 0.5749, 0.5904, 0.6113, 0.6072, 0.6517, 0.6157, 0.6946, 0.6157, 0.7384, 0.6072, 0.7813, 0.5904, 0.8218, 0.5661, 0.8582, 0.5352, 0.8891, 0.4988, 0.9134, 0.4583, 0.9302, 0.4154, 0.9387, 0.4988, 0.5196, 0.5352, 0.5439, 0.5352, 0.5439, 0.4988, 0.5196, 0.3716, 0.4943, 0.4154, 0.4943, 0.4154, 0.4943, 0.3716, 0.4943, 0.5661, 0.5749, 0.5904, 0.6113, 0.5904, 0.6113, 0.5661, 0.5749, 0.4583, 0.5029, 0.4988, 0.5196, 0.4988, 0.5196, 0.4583, 0.5029, 0.6072, 0.6517, 0.6157, 0.6946, 0.6157, 0.6946, 0.6072, 0.6517, 0.5352, 0.5439, 0.5661, 0.5749, 0.5661, 0.5749, 0.5352, 0.5439, 0.6157, 0.7384, 0.6072, 0.7813, 0.6072, 0.7813, 0.6157, 0.7384, 0.5904, 0.6113, 0.6072, 0.6517, 0.6072, 0.6517, 0.5904, 0.6113, 0.5904, 0.8218, 0.5661, 0.8582, 0.5661, 0.8582, 0.5904, 0.8218, 0.6157, 0.6946, 0.6157, 0.7384, 0.6157, 0.7384, 0.6157, 0.6946, 0.5352, 0.8891, 0.4988, 0.9134, 0.4988, 0.9134, 0.5352, 0.8891, 0.2883, 0.9134, 0.2519, 0.8891, 0.2519, 0.8891, 0.2883, 0.9134, 0.6072, 0.7813, 0.5904, 0.8218, 0.5904, 0.8218, 0.6072, 0.7813, 0.4583, 0.9302, 0.4154, 0.9387, 0.4154, 0.9387, 0.4583, 0.9302, 0.2209, 0.8582, 0.1966, 0.8218, 0.1966, 0.8218, 0.2209, 0.8582, 0.5661, 0.8582, 0.5352, 0.8891, 0.5352, 0.8891, 0.5661, 0.8582, 0.3287, 0.9302, 0.2883, 0.9134, 0.2883, 0.9134, 0.3287, 0.9302, 0.1798, 0.7813, 0.1713, 0.7384, 0.1713, 0.7384, 0.1798, 0.7813, 0.4988, 0.9134, 0.4583, 0.9302, 0.4583, 0.9302, 0.4988, 0.9134, 0.2519, 0.8891, 0.2209, 0.8582, 0.2209, 0.8582, 0.2519, 0.8891, 0.1713, 0.6946, 0.1798, 0.6517, 0.1798, 0.6517, 0.1713, 0.6946, 0.4154, 0.9387, 0.3716, 0.9387, 0.3716, 0.9387, 0.4154, 0.9387, 0.1966, 0.8218, 0.1798, 0.7813, 0.1798, 0.7813, 0.1966, 0.8218, 0.1966, 0.6113, 0.2209, 0.5749, 0.2209, 0.5749, 0.1966, 0.6113, 0.3716, 0.9387, 0.3287, 0.9302, 0.3287, 0.9302, 0.3716, 0.9387, 0.1713, 0.7384, 0.1713, 0.6946, 0.1713, 0.6946, 0.1713, 0.7384, 0.2519, 0.5439, 0.2883, 0.5196, 0.2883, 0.5196, 0.2519, 0.5439, 0.1798, 0.6517, 0.1966, 0.6113, 0.1966, 0.6113, 0.1798, 0.6517, 0.3287, 0.5029, 0.3716, 0.4943, 0.3716, 0.4943, 0.3287, 0.5029, 0.2209, 0.5749, 0.2519, 0.5439, 0.2519, 0.5439, 0.2209, 0.5749, 0.4154, 0.4943, 0.4583, 0.5029, 0.4583, 0.5029, 0.4154, 0.4943, 4.235e-08, 0.9688, 4.371e-08, 1.0, 0.1547, 1.0, 0.1547, 0.9688, 2.732e-09, 0.0625, 4.098e-09, 0.09375, 0.1547, 0.09375, 0.1547, 0.0625, 4.098e-09, 0.09375, 5.464e-09, 0.125, 0.1547, 0.125, 0.1547, 0.09375, 5.464e-09, 0.125, 6.83e-09, 0.1563, 0.1547, 0.1563, 0.1547, 0.125, 6.83e-09, 0.1563, 8.196e-09, 0.1875, 0.1547, 0.1875, 0.1547, 0.1563, 8.196e-09, 0.1875, 9.562e-09, 0.2188, 0.1547, 0.2188, 0.1547, 0.1875, 9.562e-09, 0.2188, 1.093e-08, 0.25, 0.1547, 0.25, 0.1547, 0.2188, 1.093e-08, 0.25, 1.229e-08, 0.2813, 0.1547, 0.2813, 0.1547, 0.25, 1.229e-08, 0.2813, 1.366e-08, 0.3125, 0.1547, 0.3125, 0.1547, 0.2813, 1.366e-08, 0.3125, 1.503e-08, 0.3438, 0.1547, 0.3438, 0.1547, 0.3125, 1.503e-08, 0.3438, 1.639e-08, 0.375, 0.1547, 0.375, 0.1547, 0.3438, 1.639e-08, 0.375, 1.776e-08, 0.4063, 0.1547, 0.4063, 0.1547, 0.375, 1.776e-08, 0.4063, 1.912e-08, 0.4375, 0.1547, 0.4375, 0.1547, 0.4063, 1.912e-08, 0.4375, 2.049e-08, 0.4688, 0.1547, 0.4688, 0.1547, 0.4375, 2.049e-08, 0.4688, 2.186e-08, 0.5, 0.1547, 0.5, 0.1547, 0.4688, 2.186e-08, 0.5, 2.322e-08, 0.5313, 0.1547, 0.5313, 0.1547, 0.5, 2.322e-08, 0.5313, 2.459e-08, 0.5625, 0.1547, 0.5625, 0.1547, 0.5313, 2.459e-08, 0.5625, 2.595e-08, 0.5938, 0.1547, 0.5938, 0.1547, 0.5625, 2.595e-08, 0.5938, 2.732e-08, 0.625, 0.1547, 0.625, 0.1547, 0.5938, 2.732e-08, 0.625, 2.869e-08, 0.6563, 0.1547, 0.6563, 0.1547, 0.625, 2.869e-08, 0.6563, 3.005e-08, 0.6875, 0.1547, 0.6875, 0.1547, 0.6563, 3.005e-08, 0.6875, 3.142e-08, 0.7188, 0.1547, 0.7188, 0.1547, 0.6875, 3.142e-08, 0.7188, 3.278e-08, 0.75, 0.1547, 0.75, 0.1547, 0.7188, 3.278e-08, 0.75, 3.415e-08, 0.7813, 0.1547, 0.7813, 0.1547, 0.75, 3.415e-08, 0.7813, 3.552e-08, 0.8125, 0.1547, 0.8125, 0.1547, 0.7813, 3.552e-08, 0.8125, 3.688e-08, 0.8438, 0.1547, 0.8438, 0.1547, 0.8125, 3.688e-08, 0.8438, 3.825e-08, 0.875, 0.1547, 0.875, 0.1547, 0.8438, 3.825e-08, 0.875, 3.961e-08, 0.9063, 0.1547, 0.9063, 0.1547, 0.875, 3.961e-08, 0.9063, 4.098e-08, 0.9375, 0.1547, 0.9375, 0.1547, 0.9063, 4.098e-08, 0.9375, 4.235e-08, 0.9688, 0.1547, 0.9688, 0.1547, 0.9375, -7.105e-15, 2.98e-08, 1.366e-09, 0.03125, 0.1547, 0.03125, 0.1547, 2.304e-08, 0.3716, 0.01664, 0.3716, 0.01664, 0.4154, 0.01664, 0.4154, 0.01664, 1.366e-09, 0.03125, 2.732e-09, 0.0625, 0.1547, 0.0625, 0.1547, 0.03125, 0.2804, 0.02718, 0.2883, 0.04193, 0.3287, 0.02518, 0.3238, 0.009179, 0.2413, 0.05332, 0.2519, 0.06625, 0.2883, 0.04193, 0.2804, 0.02718, 0.208, 0.08659, 0.2209, 0.0972, 0.2519, 0.06625, 0.2413, 0.05332, 0.1818, 0.1257, 0.1966, 0.1336, 0.2209, 0.0972, 0.208, 0.08659, 0.1638, 0.1692, 0.1798, 0.174, 0.1966, 0.1336, 0.1818, 0.1257, 0.1547, 0.2153, 0.1713, 0.217, 0.1798, 0.174, 0.1638, 0.1692, 0.1547, 0.2624, 0.1713, 0.2607, 0.1713, 0.217, 0.1547, 0.2153, 0.1638, 0.3085, 0.1798, 0.3037, 0.1713, 0.2607, 0.1547, 0.2624, 0.1818, 0.352, 0.1966, 0.3441, 0.1798, 0.3037, 0.1638, 0.3085, 0.208, 0.3911, 0.2209, 0.3805, 0.1966, 0.3441, 0.1818, 0.352, 0.2413, 0.4244, 0.2519, 0.4114, 0.2209, 0.3805, 0.208, 0.3911, 0.2804, 0.4505, 0.2883, 0.4358, 0.2519, 0.4114, 0.2413, 0.4244, 0.3238, 0.4685, 0.3287, 0.4525, 0.2883, 0.4358, 0.2804, 0.4505, 0.37, 0.4777, 0.3716, 0.461, 0.3287, 0.4525, 0.3238, 0.4685, 0.417, 0.4777, 0.4154, 0.461, 0.3716, 0.461, 0.37, 0.4777, 0.4632, 0.4685, 0.4583, 0.4525, 0.4154, 0.461, 0.417, 0.4777, 0.5066, 0.4505, 0.4988, 0.4358, 0.4583, 0.4525, 0.4632, 0.4685, 0.5458, 0.4244, 0.5352, 0.4114, 0.4988, 0.4358, 0.5066, 0.4505, 0.579, 0.3911, 0.5661, 0.3805, 0.5352, 0.4114, 0.5458, 0.4244, 0.6052, 0.352, 0.5904, 0.3441, 0.5661, 0.3805, 0.579, 0.3911, 0.6232, 0.3085, 0.6072, 0.3037, 0.5904, 0.3441, 0.6052, 0.352, 0.6324, 0.2624, 0.6157, 0.2607, 0.6072, 0.3037, 0.6232, 0.3085, 0.6324, 0.2153, 0.6157, 0.217, 0.6157, 0.2607, 0.6324, 0.2624, 0.6232, 0.1692, 0.6072, 0.174, 0.6157, 0.217, 0.6324, 0.2153, 0.6052, 0.1257, 0.5904, 0.1336, 0.6072, 0.174, 0.6232, 0.1692, 0.579, 0.08659, 0.5661, 0.0972, 0.5904, 0.1336, 0.6052, 0.1257, 0.5458, 0.05332, 0.5352, 0.06625, 0.5661, 0.0972, 0.579, 0.08659, 0.5066, 0.02718, 0.4988, 0.04193, 0.5352, 0.06625, 0.5458, 0.05332, 0.4632, 0.009179, 0.4583, 0.02518, 0.4988, 0.04193, 0.5066, 0.02718, 0.417, -4.315e-08, 0.4154, 0.01664, 0.4583, 0.02518, 0.4632, 0.009179, 0.37, -3.986e-08, 0.3716, 0.01664, 0.4154, 0.01664, 0.417, -4.315e-08, 0.3238, 0.009179, 0.3287, 0.02518, 0.3716, 0.01664, 0.37, -3.986e-08, 0.2209, 0.0972, 0.2209, 0.0972, 0.2519, 0.06625, 0.2519, 0.06625, 0.2883, 0.4358, 0.2883, 0.4358, 0.2519, 0.4114, 0.2519, 0.4114, 0.6072, 0.3037, 0.6072, 0.3037, 0.5904, 0.3441, 0.5904, 0.3441, 0.4154, 0.01664, 0.4154, 0.01664, 0.4583, 0.02518, 0.4583, 0.02518, 0.1798, 0.3037, 0.1798, 0.3037, 0.1713, 0.2607, 0.1713, 0.2607, 0.4988, 0.4358, 0.4988, 0.4358, 0.4583, 0.4525, 0.4583, 0.4525, 0.5661, 0.0972, 0.5661, 0.0972, 0.5904, 0.1336, 0.5904, 0.1336, 0.1966, 0.1336, 0.1966, 0.1336, 0.2209, 0.0972, 0.2209, 0.0972, 0.3287, 0.4525, 0.3287, 0.4525, 0.2883, 0.4358, 0.2883, 0.4358, 0.6157, 0.2607, 0.6157, 0.2607, 0.6072, 0.3037, 0.6072, 0.3037, 0.3716, 0.01664, 0.3716, 0.01664, 0.4154, 0.01664, 0.4154, 0.01664, 0.1966, 0.3441, 0.1966, 0.3441, 0.1798, 0.3037, 0.1798, 0.3037, 0.5352, 0.4114, 0.5352, 0.4114, 0.4988, 0.4358, 0.4988, 0.4358, 0.5352, 0.06625, 0.5352, 0.06625, 0.5661, 0.0972, 0.5661, 0.0972, 0.3287, 0.02518, 0.3287, 0.02518, 0.3716, 0.01664, 0.3716, 0.01664, 0.1798, 0.174, 0.1798, 0.174, 0.1966, 0.1336, 0.1966, 0.1336, 0.3716, 0.461, 0.3716, 0.461, 0.3287, 0.4525, 0.3287, 0.4525, 0.6157, 0.217, 0.6157, 0.217, 0.6157, 0.2607, 0.6157, 0.2607, 0.2883, 0.04193, 0.2883, 0.04193, 0.3287, 0.02518, 0.3287, 0.02518, 0.2209, 0.3805, 0.2209, 0.3805, 0.1966, 0.3441, 0.1966, 0.3441, 0.5661, 0.3805, 0.5661, 0.3805, 0.5352, 0.4114, 0.5352, 0.4114, 0.4988, 0.04193, 0.4988, 0.04193, 0.5352, 0.06625, 0.5352, 0.06625, 0.1713, 0.217, 0.1713, 0.217, 0.1798, 0.174, 0.1798, 0.174, 0.4154, 0.461, 0.4154, 0.461, 0.3716, 0.461, 0.3716, 0.461, 0.6072, 0.174, 0.6072, 0.174, 0.6157, 0.217, 0.6157, 0.217, 0.2519, 0.06625, 0.2519, 0.06625, 0.2883, 0.04193, 0.2883, 0.04193, 0.2519, 0.4114, 0.2519, 0.4114, 0.2209, 0.3805, 0.2209, 0.3805, 0.5904, 0.3441, 0.5904, 0.3441, 0.5661, 0.3805, 0.5661, 0.3805, 0.4583, 0.02518, 0.4583, 0.02518, 0.4988, 0.04193, 0.4988, 0.04193, 0.1713, 0.2607, 0.1713, 0.2607, 0.1713, 0.217, 0.1713, 0.217, 0.4583, 0.4525, 0.4583, 0.4525, 0.4154, 0.461, 0.4154, 0.461, 0.5904, 0.1336, 0.5904, 0.1336, 0.6072, 0.174, 0.6072, 0.174, 0.5904, 0.3441, 0.5904, 0.3441, 0.5661, 0.3805, 0.5661, 0.3805, 0.2209, 0.0972, 0.2209, 0.0972, 0.2519, 0.06625, 0.2519, 0.06625, 0.2209, 0.3805, 0.2209, 0.3805, 0.1966, 0.3441, 0.1966, 0.3441, 0.4583, 0.02518, 0.4583, 0.02518, 0.4988, 0.04193, 0.4988, 0.04193, 0.1798, 0.3037, 0.1798, 0.3037, 0.1713, 0.2607, 0.1713, 0.2607, 0.5352, 0.06625, 0.5352, 0.06625, 0.5661, 0.0972, 0.5661, 0.0972, 0.1713, 0.217, 0.1713, 0.217, 0.1798, 0.174, 0.1798, 0.174, 0.5904, 0.1336, 0.5904, 0.1336, 0.6072, 0.174, 0.6072, 0.174, 0.3287, 0.02518, 0.3287, 0.02518, 0.3716, 0.01664, 0.3716, 0.01664, 0.1966, 0.1336, 0.1966, 0.1336, 0.2209, 0.0972, 0.2209, 0.0972, 0.6157, 0.217, 0.6157, 0.217, 0.6157, 0.2607, 0.6157, 0.2607, 0.4154, 0.01664, 0.4154, 0.01664, 0.4583, 0.02518, 0.4583, 0.02518, 0.2519, 0.06625, 0.2519, 0.06625, 0.2883, 0.04193, 0.2883, 0.04193, 0.6072, 0.3037, 0.6072, 0.3037, 0.5904, 0.3441, 0.5904, 0.3441, 0.4988, 0.04193, 0.4988, 0.04193, 0.5352, 0.06625, 0.5352, 0.06625, 0.2883, 0.04193, 0.2883, 0.04193, 0.3287, 0.02518, 0.3287, 0.02518, 0.5661, 0.3805, 0.5661, 0.3805, 0.5352, 0.4114, 0.5352, 0.4114, 0.5661, 0.0972, 0.5661, 0.0972, 0.5904, 0.1336, 0.5904, 0.1336, 0.4988, 0.4358, 0.4988, 0.4358, 0.4583, 0.4525, 0.4583, 0.4525, 0.6072, 0.174, 0.6072, 0.174, 0.6157, 0.217, 0.6157, 0.217, 0.4154, 0.461, 0.4154, 0.461, 0.3716, 0.461, 0.3716, 0.461, 0.6157, 0.2607, 0.6157, 0.2607, 0.6072, 0.3037, 0.6072, 0.3037, 0.3287, 0.4525, 0.3287, 0.4525, 0.2883, 0.4358, 0.2883, 0.4358, 0.5904, 0.3441, 0.5904, 0.3441, 0.5661, 0.3805, 0.5661, 0.3805, 0.2519, 0.4114, 0.2519, 0.4114, 0.2209, 0.3805, 0.2209, 0.3805, 0.5352, 0.4114, 0.5352, 0.4114, 0.4988, 0.4358, 0.4988, 0.4358, 0.1966, 0.3441, 0.1966, 0.3441, 0.1798, 0.3037, 0.1798, 0.3037, 0.4583, 0.4525, 0.4583, 0.4525, 0.4154, 0.461, 0.4154, 0.461, 0.1713, 0.2607, 0.1713, 0.2607, 0.1713, 0.217, 0.1713, 0.217, 0.3716, 0.461, 0.3716, 0.461, 0.3287, 0.4525, 0.3287, 0.4525, 0.1798, 0.174, 0.1798, 0.174, 0.1966, 0.1336, 0.1966, 0.1336, 0.2883, 0.4358, 0.2883, 0.4358, 0.2519, 0.4114, 0.2519, 0.4114, 0.2883, 0.04193, 0.2519, 0.06625, 0.2209, 0.0972, 0.1966, 0.1336, 0.1798, 0.174, 0.1713, 0.217, 0.1713, 0.2607, 0.1798, 0.3037, 0.1966, 0.3441, 0.2209, 0.3805, 0.2519, 0.4114, 0.2883, 0.4358, 0.3287, 0.4525, 0.3716, 0.461, 0.4154, 0.461, 0.4583, 0.4525, 0.4988, 0.4358, 0.5352, 0.4114, 0.5661, 0.3805, 0.5904, 0.3441, 0.6072, 0.3037, 0.6157, 0.2607, 0.6157, 0.217, 0.6072, 0.174, 0.5904, 0.1336, 0.5661, 0.0972, 0.5352, 0.06625, 0.4988, 0.04193, 0.4583, 0.02518, 0.4154, 0.01664, 0.3716, 0.01664, 0.3287, 0.02518, 0.4154, 0.461, 0.4154, 0.461, 0.3716, 0.461, 0.3716, 0.461, 0.5352, 0.4114, 0.5352, 0.4114, 0.4988, 0.4358, 0.4988, 0.4358, 0.3287, 0.4525, 0.3287, 0.4525, 0.2883, 0.4358, 0.2883, 0.4358, 0.4583, 0.4525, 0.4583, 0.4525, 0.4154, 0.461, 0.4154, 0.461, 0.2519, 0.4114, 0.2519, 0.4114, 0.2209, 0.3805, 0.2209, 0.3805, 0.3716, 0.461, 0.3716, 0.461, 0.3287, 0.4525, 0.3287, 0.4525, 0.1966, 0.3441, 0.1966, 0.3441, 0.1798, 0.3037, 0.1798, 0.3037, 0.2883, 0.4358, 0.2883, 0.4358, 0.2519, 0.4114, 0.2519, 0.4114, 0.1713, 0.2607, 0.1713, 0.2607, 0.1713, 0.217, 0.1713, 0.217, 0.2209, 0.3805, 0.2209, 0.3805, 0.1966, 0.3441, 0.1966, 0.3441, 0.1798, 0.174, 0.1798, 0.174, 0.1966, 0.1336, 0.1966, 0.1336, 0.3716, 0.01664, 0.3716, 0.01664, 0.4154, 0.01664, 0.4154, 0.01664, 0.1798, 0.3037, 0.1798, 0.3037, 0.1713, 0.2607, 0.1713, 0.2607, 0.2209, 0.0972, 0.2209, 0.0972, 0.2519, 0.06625, 0.2519, 0.06625, 0.4583, 0.02518, 0.4583, 0.02518, 0.4988, 0.04193, 0.4988, 0.04193, 0.1713, 0.217, 0.1713, 0.217, 0.1798, 0.174, 0.1798, 0.174, 0.3287, 0.02518, 0.3287, 0.02518, 0.3716, 0.01664, 0.3716, 0.01664, 0.5352, 0.06625, 0.5352, 0.06625, 0.5661, 0.0972, 0.5661, 0.0972, 0.1966, 0.1336, 0.1966, 0.1336, 0.2209, 0.0972, 0.2209, 0.0972, 0.4154, 0.01664, 0.4154, 0.01664, 0.4583, 0.02518, 0.4583, 0.02518, 0.5904, 0.1336, 0.5904, 0.1336, 0.6072, 0.174, 0.6072, 0.174, 0.2519, 0.06625, 0.2519, 0.06625, 0.2883, 0.04193, 0.2883, 0.04193, 0.4988, 0.04193, 0.4988, 0.04193, 0.5352, 0.06625, 0.5352, 0.06625, 0.6157, 0.217, 0.6157, 0.217, 0.6157, 0.2607, 0.6157, 0.2607, 0.2883, 0.04193, 0.2883, 0.04193, 0.3287, 0.02518, 0.3287, 0.02518, 0.5661, 0.0972, 0.5661, 0.0972, 0.5904, 0.1336, 0.5904, 0.1336, 0.6072, 0.3037, 0.6072, 0.3037, 0.5904, 0.3441, 0.5904, 0.3441, 0.6072, 0.174, 0.6072, 0.174, 0.6157, 0.217, 0.6157, 0.217, 0.5661, 0.3805, 0.5661, 0.3805, 0.5352, 0.4114, 0.5352, 0.4114, 0.6157, 0.2607, 0.6157, 0.2607, 0.6072, 0.3037, 0.6072, 0.3037, 0.4988, 0.4358, 0.4988, 0.4358, 0.4583, 0.4525, 0.4583, 0.4525])
me_cylinder_004.update()
me_cube_002 = bpy.data.meshes.new('Cube.002')
me_cube_002.from_pydata([(-0.05, -0.05, -0.05), (-0.05, -0.05, 0.05), (-0.05, 0.05, -0.05), (-0.05, 0.05, 0.05), (0.05, -0.05, -0.05), (0.05, 0.05, 0.02378), (0.05, 0.05, -0.05), (0.05, -0.05, 0.02378), (0.05, -0.05, 0.02378), (0.02378, -0.05, 0.05), (0.02378, 0.05, 0.05), (0.05, 0.05, 0.02378), (0.05, 0.05, -0.05), (0.05, -0.05, -0.05), (0.05, -0.04891, 0.01335), (0.05, -0.04891, -0.03958), (0.05, 0.04891, -0.03958), (0.05, 0.04891, 0.01335)], [], [(0, 1, 3, 2), (6, 11, 5, 12), (4, 8, 9, 1, 0), (2, 3, 10, 11, 6), (2, 6, 4, 0), (7, 13, 15, 14), (10, 9, 8, 11), (10, 3, 1, 9), (4, 6, 12, 13), (11, 8, 7, 5), (8, 4, 13, 7), (13, 12, 16, 15), (12, 5, 17, 16), (5, 7, 14, 17)])
_uv = me_cube_002.uv_layers.new(name='UVMap')
_uv.uv.foreach_set('vector', [0.0, 0.6667, 0.0, 0.3333, 0.3333, 0.3333, 0.3333, 0.6667, 0.3333, 0.6667, 0.3333, 0.6667, 0.3333, 0.6667, 0.3333, 0.6667, 0.3333, 0.3333, 0.08741, 0.3333, 1.075e-08, 0.2459, 1.086e-15, 2.484e-08, 0.3333, 1.026e-08, 0.6667, 0.3333, 0.3333, 0.3333, 0.3333, 0.08741, 0.4207, 6.444e-09, 0.6667, -4.306e-09, 0.6667, 0.3333, 0.6667, 0.6667, 0.3333, 0.6667, 0.3333, 0.3333, 0.3333, 0.6667, 0.5793, 0.6667, 0.5445, 0.6703, 0.3681, 0.6703, 0.2459, 1.0, 0.2459, 0.6667, 0.3333, 0.6667, 0.3333, 1.0, 0.2459, 1.0, 0.0, 1.0, 0.0, 0.6667, 0.2459, 0.6667, 0.3333, 0.6667, 0.3333, 0.6667, 0.3333, 0.6667, 0.3333, 0.6667, 0.3333, 0.6667, 0.3333, 0.6667, 0.3333, 0.6667, 0.3333, 0.6667, 0.3333, 0.6667, 0.3333, 0.6667, 0.3333, 0.6667, 0.3333, 0.6667, 0.5793, 0.6667, 0.5793, 1.0, 0.5445, 0.9964, 0.5445, 0.6703, 0.5793, 1.0, 0.3333, 1.0, 0.3681, 0.9964, 0.5445, 0.9964, 0.3333, 1.0, 0.3333, 0.6667, 0.3681, 0.6703, 0.3681, 0.9964])
me_cube_002.update()
me_cube_003 = bpy.data.meshes.new('Cube.003')
me_cube_003.from_pydata([(0.05, -0.04891, 0.01335), (0.05, -0.04891, -0.03958), (0.05, 0.04891, -0.03958), (0.05, 0.04891, 0.01335), (0.08614, -0.04891, 0.006122), (0.07891, -0.04891, 0.01335), (0.07891, -0.04891, -0.03958), (0.08614, -0.04891, -0.03234), (0.08614, 0.04891, -0.03234), (0.07891, 0.04891, -0.03958), (0.07891, 0.04891, 0.01335), (0.08614, 0.04891, 0.006122)], [], [(2, 3, 10, 11, 8, 9), (3, 0, 5, 10), (1, 2, 9, 6), (7, 8, 11, 4), (4, 11, 10, 5), (6, 9, 8, 7), (0, 1, 6, 7, 4, 5)])
_uv = me_cube_003.uv_layers.new(name='UVMap')
_uv.uv.foreach_set('vector', [0.375, 0.5, 0.5594, 0.5, 0.5594, 0.5, 0.5342, 0.5, 0.4002, 0.5, 0.375, 0.5, 0.5594, 0.5, 0.5594, 0.75, 0.5594, 0.75, 0.5594, 0.5, 0.375, 0.75, 0.375, 0.5, 0.375, 0.5, 0.375, 0.75, 0.4002, 0.75, 0.4002, 0.5, 0.5342, 0.5, 0.5342, 0.75, 0.5342, 0.75, 0.5342, 0.5, 0.5594, 0.5, 0.5594, 0.75, 0.375, 0.75, 0.375, 0.5, 0.4002, 0.5, 0.4002, 0.75, 0.5594, 0.75, 0.375, 0.75, 0.375, 0.75, 0.4002, 0.75, 0.5342, 0.75, 0.5594, 0.75])
me_cube_003.update()

# ---- objects
ob_puerta = bpy.data.objects.new('Puerta', me_cube_001)
ob_fijapuertasuperior1 = bpy.data.objects.new('FijaPuertaSuperior1', me_cylinder)
ob_fijapuertasuperior2 = bpy.data.objects.new('FijaPuertaSuperior2', me_cylinder_001)
ob_fijapuertainferior1 = bpy.data.objects.new('FijaPuertaInferior1', me_cylinder_002)
ob_fijapuertainferior2 = bpy.data.objects.new('FijaPuertaInferior2', me_cylinder_003)
ob_cristalpuerta = bpy.data.objects.new('CristalPuerta', me_cylinder_004)
ob_agarre = bpy.data.objects.new('Agarre', me_cube_002)
ob_agarre_empujar = bpy.data.objects.new('Agarre empujar', me_cube_003)

# ---- transforms, parenting, visibility, modifiers, constraints
ob_puerta.location = (0.0, -0.4986, 0.0)
ob_puerta.scale = (0.0334, 0.4996, 1.0)
ob_fijapuertasuperior1.location = (0.0, -0.9981, 0.8523)
ob_fijapuertasuperior2.location = (0.0, -0.9981, 0.7513)
ob_fijapuertainferior1.location = (0.0, -0.9981, -0.7467)
ob_fijapuertainferior2.location = (0.0, -0.9981, -0.8477)
ob_cristalpuerta.location = (0.0, -0.4986, 0.583)
ob_cristalpuerta.rotation_euler = (0.0, 1.571, 0.0)
ob_agarre.location = (0.0834, -0.4986, 0.0)
ob_agarre.scale = (1.0, 9.948, 1.0)
ob_agarre_empujar.location = (0.0834, -0.4986, 0.0)
ob_agarre_empujar.scale = (1.0, 9.948, 1.0)

# ---- collection membership
col_collection.objects.link(ob_puerta)
col_collection.objects.link(ob_fijapuertasuperior1)
col_collection.objects.link(ob_fijapuertasuperior2)
col_collection.objects.link(ob_fijapuertainferior1)
col_collection.objects.link(ob_fijapuertainferior2)
col_collection.objects.link(ob_cristalpuerta)
col_collection.objects.link(ob_agarre)
col_collection.objects.link(ob_agarre_empujar)

# ---- scene / render settings (as saved in the file)
scene.frame_start = 1; scene.frame_end = 250; scene.frame_set(2)
scene.render.engine = 'BLENDER_EEVEE_NEXT'
scene.cycles.sampling_pattern = 'TABULATED_SOBOL'
scene.view_settings.view_transform = 'Filmic'
bpy.context.view_layer.update()

# ---- added for rendering (the .blend has no active camera and no usable light): camera, sun
cam_auto = bpy.data.cameras.new('AutoCamera')
cam_auto.lens = 50.0
cam_auto.sensor_width = 36.0
cam_auto.clip_end = 1000.0
ob_auto_camera = bpy.data.objects.new('AutoCamera', cam_auto)
scene.collection.objects.link(ob_auto_camera)
ob_auto_camera.location = (2.14822, -3.01717, 1.67101)
ob_auto_camera.rotation_euler = (1.09748, -7.21219e-08, 0.694738)
scene.camera = ob_auto_camera
light_auto_sun = bpy.data.lights.new('AutoSun', 'SUN')
light_auto_sun.energy = 3.0
light_auto_sun.angle = 0.0523599
ob_auto_sun = bpy.data.objects.new('AutoSun', light_auto_sun)
scene.collection.objects.link(ob_auto_sun)
ob_auto_sun.rotation_euler = (0.872665, 0.174533, 0.523599)
bpy.context.view_layer.update()
